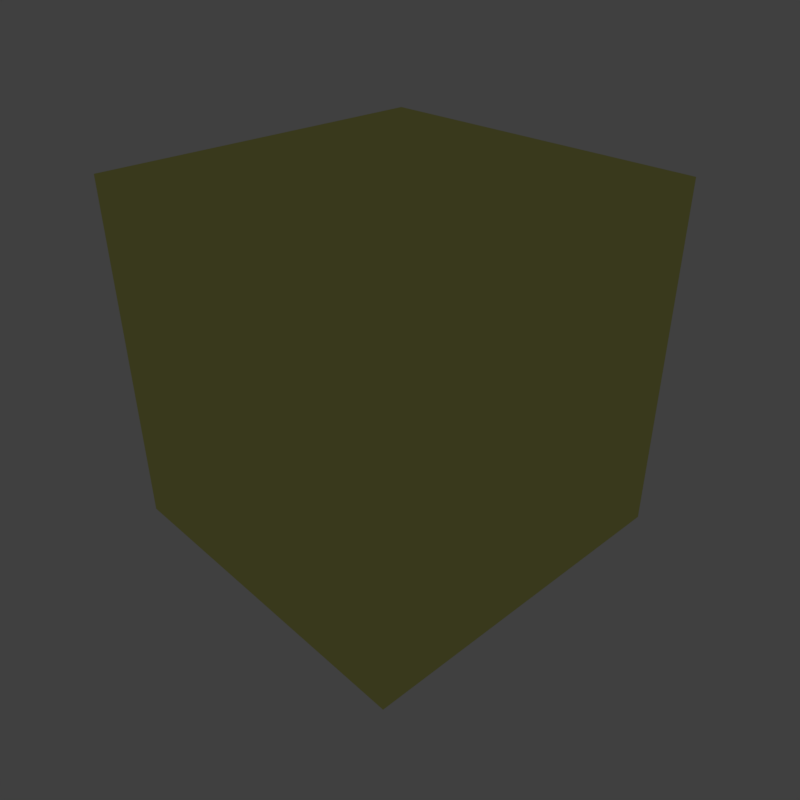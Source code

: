 # Source: wall-bare-metal-with-status-light-no-danger-line-no-ceiling-line.blend  (saved by Blender 2.79.0; exported with 4.5.12 LTS)
import bpy
from mathutils import Matrix  # noqa: F401  (used for matrix-valued properties, if any)

bpy.ops.wm.read_factory_settings(use_empty=True)
scene = bpy.context.scene
scene.name = 'DTL_DEC_9123801_WallBareMetalWithStatusLightNoDangerLineNoCeili'

# ---- collections
col_collection_1 = bpy.data.collections.new('Collection 1'); scene.collection.children.link(col_collection_1)
col_collection_3 = bpy.data.collections.new('Collection 3'); scene.collection.children.link(col_collection_3)
col_collection_3.hide_render = True
col_collection_3.hide_viewport = True
col_collection_6 = bpy.data.collections.new('Collection 6'); scene.collection.children.link(col_collection_6)
col_collection_6.hide_render = True
col_collection_6.hide_viewport = True
col_collection_7 = bpy.data.collections.new('Collection 7'); scene.collection.children.link(col_collection_7)
col_collection_7.hide_render = True
col_collection_7.hide_viewport = True
col_collection_8 = bpy.data.collections.new('Collection 8'); scene.collection.children.link(col_collection_8)
col_collection_8.hide_render = True
col_collection_8.hide_viewport = True
col_collection_11 = bpy.data.collections.new('Collection 11'); scene.collection.children.link(col_collection_11)
col_collection_11.hide_render = True
col_collection_11.hide_viewport = True
col_collection_12 = bpy.data.collections.new('Collection 12'); scene.collection.children.link(col_collection_12)
col_collection_12.hide_render = True
col_collection_12.hide_viewport = True
col_collection_13 = bpy.data.collections.new('Collection 13'); scene.collection.children.link(col_collection_13)
col_collection_13.hide_render = True
col_collection_13.hide_viewport = True

# ---- images (referenced by path relative to the original .blend; pixels are not part of the script)
import os
ASSET_DIR = os.environ.get("B2B_ASSET_DIR", "")  # directory of the original .blend (textures are referenced by path, not embedded)
HERE = os.path.dirname(os.path.abspath(__file__))  # packed textures are extracted next to this script under _unpacked/

def load_image(name, relpath, width, height, colorspace="sRGB"):
    """Load a texture the original file referenced (path relative to the .blend, or extracted next to this script)."""
    p = next((c for c in (os.path.join(HERE, relpath), os.path.join(ASSET_DIR, relpath)) if relpath and os.path.exists(c)), "")
    if p:
        img = bpy.data.images.load(p, check_existing=True)
        img.name = name
    else:  # same state as the original file: an image datablock whose file is absent (Cycles renders it pink)
        img = bpy.data.images.new(name, width, height)
        img.source = "FILE"
        img.filepath = "//" + (relpath or name)
    img.colorspace_settings.name = colorspace
    return img
img_dtl_dec_9123801_baremetal_colormetaltexture_dds = load_image('DTL_DEC_9123801_BareMetal_ColorMetalTexture.dds', 'Textures/DTL_DEC_9123801_BareMetal_ColorMetalTexture.dds', 1024, 1024, 'sRGB')
img_dtl_dec_9123801_verticalheavyscratches_00_dds = load_image('DTL_DEC_9123801_VerticalHeavyScratches_00.dds', 'Textures/DTL_DEC_9123801_VerticalHeavyScratches_00.dds', 1024, 1024, 'Non-Color')
img_dtl_dec_9123801_dark_dds = load_image('DTL_DEC_9123801_Dark.dds', 'Textures/DTL_DEC_9123801_Dark.dds', 1024, 1024, 'sRGB')
img_dtl_dec_9123801_danger_dds = load_image('DTL_DEC_9123801_Danger.dds', 'Textures/DTL_DEC_9123801_Danger.dds', 1024, 1024, 'sRGB')
img_dtl_dec_9123801_baremetal_floortexture_normalmap_dds = load_image('DTL_DEC_9123801_BareMetal_FloorTexture_NormalMap.dds', 'Textures/DTL_DEC_9123801_BareMetal_FloorTexture_NormalMap.dds', 1024, 1024, 'Non-Color')
img_dtl_dec_9123801_baremetal_floortexture_bluetint_dds = load_image('DTL_DEC_9123801_BareMetal_FloorTexture_BlueTint.dds', 'Textures/DTL_DEC_9123801_BareMetal_FloorTexture_BlueTint.dds', 1024, 1024, 'sRGB')
img_dtl_dec_9123801_baremetal_ceilingtexture_normalmap_dds = load_image('DTL_DEC_9123801_BareMetal_CeilingTexture_NormalMap.dds', 'Textures/DTL_DEC_9123801_BareMetal_CeilingTexture_NormalMap.dds', 1024, 1024, 'Non-Color')
img_dtl_dec_9123801_baremetal_lighttexture_dds = load_image('DTL_DEC_9123801_BareMetal_LightTexture.dds', 'Textures/DTL_DEC_9123801_BareMetal_LightTexture.dds', 1024, 1024, 'sRGB')
img_dtl_dec_9123801_alpha_0pct_dds = load_image('DTL_DEC_9123801_alpha_0pct.dds', 'Textures/DTL_DEC_9123801_alpha_0pct.dds', 1024, 1024, 'sRGB')
img_dummy = load_image('Dummy', '', 8, 8, 'sRGB')
img_dtl_dec_9123801_orange_alpha_100pct_dds = load_image('DTL_DEC_9123801_orange_alpha_100pct.dds', 'Textures/DTL_DEC_9123801_orange_alpha_100pct.dds', 1024, 1024, 'Non-Color')
img_dtl_dec_9123801_emissive_cm_dds = load_image('DTL_DEC_9123801_emissive_cm.dds', 'Textures/DTL_DEC_9123801_emissive_cm.dds', 1024, 1024, 'sRGB')
img_dtl_dec_9123801_emissive_ng_dds = load_image('DTL_DEC_9123801_emissive_ng.dds', 'Textures/DTL_DEC_9123801_emissive_ng.dds', 1024, 1024, 'Non-Color')
img_test_texture_dds = load_image('test-texture.dds', 'Textures/DTL_DEC_9123801_.dds', 1024, 1024, 'sRGB')

# ---- materials (node trees are filled in below, after node groups)
mat_metal_wall_2 = bpy.data.materials.new('Metal Wall 2')
mat_metal_wall_2.alpha_threshold = 0.0
mat_metal_wall_2.roughness = 0.5
mat_dark = bpy.data.materials.new('Dark')
mat_dark.alpha_threshold = 0.0
mat_dark.roughness = 0.5
mat_danger = bpy.data.materials.new('Danger')
mat_danger.alpha_threshold = 0.0
mat_danger.roughness = 0.5
mat_floor = bpy.data.materials.new('Floor')
mat_floor.alpha_threshold = 0.0
mat_floor.roughness = 0.5
mat_ceiling = bpy.data.materials.new('Ceiling')
mat_ceiling.alpha_threshold = 0.0
mat_ceiling.roughness = 0.5
mat_white_wall_light = bpy.data.materials.new('White Wall Light')
mat_white_wall_light.alpha_threshold = 0.0
mat_white_wall_light.roughness = 0.5
mat_emissive = bpy.data.materials.new('Emissive')
mat_emissive.alpha_threshold = 0.0
mat_emissive.roughness = 0.5
mat_mountpoint = bpy.data.materials.new('MountPoint')
mat_mountpoint.alpha_threshold = 0.0
mat_mountpoint.diffuse_color = (0.317, 1.0, 0.032, 1.0)
mat_mountpoint.roughness = 0.5
mat_defaultmaterial = bpy.data.materials.new('DefaultMaterial')
mat_defaultmaterial.alpha_threshold = 0.0
mat_defaultmaterial.roughness = 0.5

# ---- node groups
ng_spaceengineers_dx11_shader_2 = bpy.data.node_groups.new('SpaceEngineers_DX11_Shader_2', 'ShaderNodeTree')
_s = ng_spaceengineers_dx11_shader_2.interface.new_socket(name='Surface', in_out='OUTPUT', socket_type='NodeSocketShader')
_s = ng_spaceengineers_dx11_shader_2.interface.new_socket(name='Base Color Map', in_out='INPUT', socket_type='NodeSocketColor')
_s.default_value = (0.8, 0.8, 0.8, 1.0)
_s = ng_spaceengineers_dx11_shader_2.interface.new_socket(name='Metalness Map', in_out='INPUT', socket_type='NodeSocketFloat')
_s.min_value = 0.0
_s.max_value = 1.0
_s = ng_spaceengineers_dx11_shader_2.interface.new_socket(name='Normal Map', in_out='INPUT', socket_type='NodeSocketColor')
_s.default_value = (0.5, 0.5, 1.0, 1.0)
_s = ng_spaceengineers_dx11_shader_2.interface.new_socket(name='Normal Map Strength', in_out='INPUT', socket_type='NodeSocketFloat')
_s.default_value = 1.5
_s.min_value = 0.0
_s.max_value = 10.0
_s = ng_spaceengineers_dx11_shader_2.interface.new_socket(name='Glossiness Map', in_out='INPUT', socket_type='NodeSocketFloat')
_s.min_value = 0.0
_s.max_value = 1.0
_s = ng_spaceengineers_dx11_shader_2.interface.new_socket(name='IOR', in_out='INPUT', socket_type='NodeSocketFloat')
_s.default_value = 1.45
_s.min_value = 0.0
_s.max_value = 1000.0
_s = ng_spaceengineers_dx11_shader_2.interface.new_socket(name='Ambient Occlusion Map', in_out='INPUT', socket_type='NodeSocketFloat')
_s.default_value = 1.0
_s.min_value = 0.0
_s.max_value = 1.0
_s = ng_spaceengineers_dx11_shader_2.interface.new_socket(name='Ambient Occlusion Power', in_out='INPUT', socket_type='NodeSocketFloat')
_s.default_value = 1.0
_s.min_value = 0.0
_s.max_value = 1.0
_s = ng_spaceengineers_dx11_shader_2.interface.new_socket(name='Emissivity Map', in_out='INPUT', socket_type='NodeSocketFloat')
_s.min_value = 0.0
_s.max_value = 1.0
_s = ng_spaceengineers_dx11_shader_2.interface.new_socket(name='Emissive Strength', in_out='INPUT', socket_type='NodeSocketFloat')
_s.default_value = 1.0
_s.min_value = 0.0
_s.max_value = 100.0
_s = ng_spaceengineers_dx11_shader_2.interface.new_socket(name='Emissive Color Override', in_out='INPUT', socket_type='NodeSocketFloat')
_s.min_value = 0.0
_s.max_value = 1.0
_s = ng_spaceengineers_dx11_shader_2.interface.new_socket(name='Emissive Color', in_out='INPUT', socket_type='NodeSocketColor')
_s.default_value = (0.0, 1.0, 0.0, 1.0)
_s = ng_spaceengineers_dx11_shader_2.interface.new_socket(name='Coloring Mask', in_out='INPUT', socket_type='NodeSocketFloat')
_s.min_value = 0.0
_s.max_value = 1.0
_s = ng_spaceengineers_dx11_shader_2.interface.new_socket(name='Recolor', in_out='INPUT', socket_type='NodeSocketColor')
_s.default_value = (0.8, 0.8, 0.8, 1.0)
_N = ng_spaceengineers_dx11_shader_2.nodes; _L = ng_spaceengineers_dx11_shader_2.links
n0 = _N.new('NodeFrame'); n0.name = 'F.AO'; n0.location = (-777, 439)
n0.label = 'Ambient Occlusion'
n0.width = 558
n1 = _N.new('NodeGroupInput'); n1.name = 'Input.PBR'; n1.location = (-898, -215)
n1.width = 195
n2 = _N.new('ShaderNodeInvert'); n2.name = 'RoughnessInvert'; n2.location = (-488, -178)
n2.hide = True
n3 = _N.new('NodeFrame'); n3.name = 'F.Recolor'; n3.location = (-975, -404)
n3.label = 'Recoloring'
n3.width = 1011
n4 = _N.new('NodeGroupInput'); n4.name = 'Input.Recolor'; n4.location = (-673, -11)
n4.width = 195
n5 = _N.new('NodeReroute'); n5.name = 'RR.Recolor'; n5.location = (-416, -35)
n5.width = 100
n5.socket_idname = 'NodeSocketFloatUnsigned'
n6 = _N.new('ShaderNodeSeparateColor'); n6.name = 'Recolor.Separate'; n6.location = (-219, -77)
n6.hide = True
n7 = _N.new('NodeReroute'); n7.name = 'RR.BaseColor'; n7.location = (-400, -45)
n7.width = 100
n8 = _N.new('ShaderNodeRGBCurve'); n8.name = 'Recolor.Contrast'; n8.location = (-324, -130)
n8.width = 211
_c = n8.mapping.curves[3]
while len(_c.points) > 2: _c.points.remove(_c.points[-1])
_c.points[0].location = (0.0, 0.0); _c.points[0].handle_type = 'AUTO'
_c.points[1].location = (0.13, 0.38); _c.points[1].handle_type = 'AUTO'
_p = _c.points.new(1.0, 1.0); _p.handle_type = 'AUTO'
n8.mapping.update()
n9 = _N.new('ShaderNodeMath'); n9.name = 'Recolor.Darken'; n9.location = (-77, -109)
n9.hide = True
n9.operation = 'MULTIPLY'
n9.use_clamp = True
n10 = _N.new('ShaderNodeCombineColor'); n10.name = 'Recolor.Combine'; n10.location = (50, -77)
n10.hide = True
n11 = _N.new('ShaderNodeMix'); n11.name = 'RecolorMixColor'; n11.location = (190, -37)
n11.hide = True
n11.data_type = 'RGBA'
n11.clamp_result = True
n12 = _N.new('NodeGroupInput'); n12.name = 'Input.AO'; n12.location = (-157, -67)
n12.width = 188
n13 = _N.new('ShaderNodeMath'); n13.name = 'AOPower'; n13.location = (80, -102)
n13.hide = True
n13.operation = 'POWER'
n13.use_clamp = True
n14 = _N.new('ShaderNodeMix'); n14.name = 'AOMult'; n14.location = (254, -103)
n14.hide = True
n14.data_type = 'RGBA'
n14.blend_type = 'MULTIPLY'
n14.inputs[0].default_value = 1.0
n15 = _N.new('NodeReroute'); n15.name = 'RR.Roughness'; n15.location = (-344, -188)
n15.label = 'Roughness'
n15.width = 100
n16 = _N.new('NodeGroupInput'); n16.name = 'Input.Normal'; n16.location = (-1193, 95)
n16.width = 188
n17 = _N.new('ShaderNodeNormalMap'); n17.name = 'NormalMap'; n17.location = (-914, 195)
n18 = _N.new('NodeReroute'); n18.name = 'RR.NormalA'; n18.location = (-677, 159)
n18.width = 100
n18.socket_idname = 'NodeSocketVector'
n19 = _N.new('NodeReroute'); n19.name = 'RR.NormalB'; n19.location = (-204, 158)
n19.width = 100
n19.socket_idname = 'NodeSocketVector'
n20 = _N.new('NodeFrame'); n20.name = 'F.Dielectric'; n20.location = (174, 160)
n20.label = 'Dielectric'
n20.width = 516
n21 = _N.new('ShaderNodeBsdfDiffuse'); n21.name = 'DielectricDiffuseBSDF'; n21.location = (-200, 100)
n22 = _N.new('NodeFrame'); n22.name = 'F.Emission'; n22.location = (285, -860)
n22.label = 'Emission'
n22.width = 695
n23 = _N.new('NodeGroupInput'); n23.name = 'Input.Emission'; n23.location = (-350, 76)
n23.width = 195
n24 = _N.new('NodeReroute'); n24.name = 'RR.EmissiveColor'; n24.location = (-369, -93)
n24.width = 100
n25 = _N.new('ShaderNodeMix'); n25.name = 'EmissionMixColor'; n25.location = (-71, 34)
n25.data_type = 'RGBA'
n25.clamp_result = True
n26 = _N.new('ShaderNodeEmission'); n26.name = 'Emissions'; n26.location = (118, 53)
n27 = _N.new('NodeReroute'); n27.name = 'RR.Metalness'; n27.location = (-102, -251)
n27.label = 'Metalness'
n27.width = 100
n27.socket_idname = 'NodeSocketFloatUnsigned'
n28 = _N.new('NodeFrame'); n28.name = 'F.Metallic'; n28.location = (177, -417)
n28.label = 'Metallic'
n28.width = 536
n29 = _N.new('ShaderNodeFresnel'); n29.name = 'Fresnel'; n29.location = (-561, 70)
n30 = _N.new('ShaderNodeMix'); n30.name = 'MetallicMixColor'; n30.location = (-193, 92)
n30.data_type = 'RGBA'
n30.inputs[7].default_value = (1.0, 1.0, 1.0, 1.0)
n31 = _N.new('ShaderNodeBsdfAnisotropic'); n31.name = 'MetallicGlossyBSDF'; n31.location = (-200, -100)
n31.distribution = 'ASHIKHMIN_SHIRLEY'
n32 = _N.new('ShaderNodeMixShader'); n32.name = 'MetallicMixShader'; n32.location = (136, 2)
n33 = _N.new('ShaderNodeBsdfAnisotropic'); n33.name = 'DieletricGlossBSDF'; n33.location = (-200, -200)
n33.distribution = 'ASHIKHMIN_SHIRLEY'
n34 = _N.new('ShaderNodeMixShader'); n34.name = 'DieletricMixShader'; n34.location = (116, -46)
n35 = _N.new('NodeReroute'); n35.name = 'RR.Emissivity.Map'; n35.location = (100, 89)
n35.width = 100
n35.socket_idname = 'NodeSocketFloatUnsigned'
n36 = _N.new('ShaderNodeMixShader'); n36.name = 'ComponentsMixShader'; n36.location = (649, -194)
n37 = _N.new('ShaderNodeMixShader'); n37.name = 'EmmissionMixShader'; n37.location = (878, -498)
n38 = _N.new('NodeGroupOutput'); n38.name = 'Output'; n38.location = (1163, -503)
n39 = _N.new('ShaderNodeMath'); n39.name = 'Math'; n39.location = (0, 0)
n39.operation = 'POWER'
n40 = _N.new('ShaderNodeMath'); n40.name = 'Math.001'; n40.location = (0, 0)
n40.operation = 'POWER'
n4.parent = n3
n5.parent = n3
n6.parent = n3
n7.parent = n3
n8.parent = n3
n9.parent = n3
n10.parent = n3
n11.parent = n3
n12.parent = n0
n13.parent = n0
n14.parent = n0
n21.parent = n20
n23.parent = n22
n24.parent = n22
n25.parent = n22
n26.parent = n22
n30.parent = n28
n31.parent = n28
n32.parent = n28
n33.parent = n20
n34.parent = n20
n35.parent = n22
_L.new(n1.outputs[4], n2.inputs[1])
_L.new(n4.outputs[12], n5.inputs[0])
_L.new(n4.outputs[13], n6.inputs[0])
_L.new(n4.outputs[0], n7.inputs[0])
_L.new(n7.outputs[0], n8.inputs[1])
_L.new(n6.outputs[2], n9.inputs[0])
_L.new(n8.outputs[0], n9.inputs[1])
_L.new(n6.outputs[0], n10.inputs[0])
_L.new(n6.outputs[1], n10.inputs[1])
_L.new(n9.outputs[0], n10.inputs[2])
_L.new(n5.outputs[0], n11.inputs[0])
_L.new(n7.outputs[0], n11.inputs[6])
_L.new(n10.outputs[0], n11.inputs[7])
_L.new(n12.outputs[6], n13.inputs[0])
_L.new(n12.outputs[7], n13.inputs[1])
_L.new(n11.outputs[2], n14.inputs[6])
_L.new(n13.outputs[0], n14.inputs[7])
_L.new(n2.outputs[0], n15.inputs[0])
_L.new(n16.outputs[3], n17.inputs[0])
_L.new(n16.outputs[2], n17.inputs[1])
_L.new(n17.outputs[0], n18.inputs[0])
_L.new(n18.outputs[0], n19.inputs[0])
_L.new(n14.outputs[2], n21.inputs[0])
_L.new(n15.outputs[0], n21.inputs[1])
_L.new(n19.outputs[0], n21.inputs[2])
_L.new(n11.outputs[2], n24.inputs[0])
_L.new(n23.outputs[10], n25.inputs[0])
_L.new(n24.outputs[0], n25.inputs[6])
_L.new(n23.outputs[11], n25.inputs[7])
_L.new(n25.outputs[2], n26.inputs[0])
_L.new(n23.outputs[9], n26.inputs[1])
_L.new(n1.outputs[1], n27.inputs[0])
_L.new(n16.outputs[5], n29.inputs[0])
_L.new(n18.outputs[0], n29.inputs[1])
_L.new(n29.outputs[0], n30.inputs[0])
_L.new(n27.outputs[0], n30.inputs[6])
_L.new(n11.outputs[2], n31.inputs[0])
_L.new(n19.outputs[0], n31.inputs[4])
_L.new(n30.outputs[2], n32.inputs[0])
_L.new(n21.outputs[0], n32.inputs[1])
_L.new(n31.outputs[0], n32.inputs[2])
_L.new(n19.outputs[0], n33.inputs[4])
_L.new(n29.outputs[0], n34.inputs[0])
_L.new(n21.outputs[0], n34.inputs[1])
_L.new(n33.outputs[0], n34.inputs[2])
_L.new(n23.outputs[8], n35.inputs[0])
_L.new(n27.outputs[0], n36.inputs[0])
_L.new(n34.outputs[0], n36.inputs[1])
_L.new(n32.outputs[0], n36.inputs[2])
_L.new(n35.outputs[0], n37.inputs[0])
_L.new(n36.outputs[0], n37.inputs[1])
_L.new(n26.outputs[0], n37.inputs[2])
_L.new(n37.outputs[0], n38.inputs[0])
_L.new(n15.outputs[0], n39.inputs[0])
_L.new(n39.outputs[0], n33.inputs[1])
_L.new(n15.outputs[0], n40.inputs[0])
_L.new(n40.outputs[0], n31.inputs[1])
n38.is_active_output = True
ng_spaceengineers_dx9_shader = bpy.data.node_groups.new('SpaceEngineers_DX9_Shader', 'ShaderNodeTree')
_s = ng_spaceengineers_dx9_shader.interface.new_socket(name='Surface', in_out='OUTPUT', socket_type='NodeSocketShader')
_s = ng_spaceengineers_dx9_shader.interface.new_socket(name='Diffuse', in_out='INPUT', socket_type='NodeSocketColor')
_s.default_value = (0.8, 0.8, 0.8, 1.0)
_s = ng_spaceengineers_dx9_shader.interface.new_socket(name='Emissive', in_out='INPUT', socket_type='NodeSocketFloat')
_s.default_value = 1.0
_s.min_value = 0.0
_s.max_value = 1.0
_s = ng_spaceengineers_dx9_shader.interface.new_socket(name='Normal Map', in_out='INPUT', socket_type='NodeSocketColor')
_s.default_value = (0.5, 0.5, 1.0, 1.0)
_s = ng_spaceengineers_dx9_shader.interface.new_socket(name='Specularity', in_out='INPUT', socket_type='NodeSocketFloat')
_s.min_value = 0.0
_s.max_value = 1.0
_s = ng_spaceengineers_dx9_shader.interface.new_socket(name='Uniform Color', in_out='INPUT', socket_type='NodeSocketColor')
_s.default_value = (1.0, 1.0, 1.0, 1.0)
_s = ng_spaceengineers_dx9_shader.interface.new_socket(name='Specular Intensity', in_out='INPUT', socket_type='NodeSocketFloat')
_s.min_value = 0.0
_s.max_value = 1000.0
_s = ng_spaceengineers_dx9_shader.interface.new_socket(name='Specular Power', in_out='INPUT', socket_type='NodeSocketFloat')
_s.min_value = 0.0
_s.max_value = 1000.0
_N = ng_spaceengineers_dx9_shader.nodes; _L = ng_spaceengineers_dx9_shader.links
n0 = _N.new('NodeGroupInput'); n0.name = 'Group Input'; n0.location = (-400, 0)
n1 = _N.new('NodeGroupOutput'); n1.name = 'Group Output'; n1.location = (200, 0)
n2 = _N.new('ShaderNodeNormalMap'); n2.name = 'NormalMap'; n2.location = (-200, -200)
n3 = _N.new('ShaderNodeBsdfDiffuse'); n3.name = 'DiffuseColor'; n3.location = (-200, 0)
n3.label = 'Diffuse Color'
_L.new(n0.outputs[2], n2.inputs[1])
_L.new(n0.outputs[0], n3.inputs[0])
_L.new(n2.outputs[0], n3.inputs[2])
_L.new(n3.outputs[0], n1.inputs[0])
n1.is_active_output = True

# ---- material node trees
mat_metal_wall_2.use_nodes = True; mat_metal_wall_2.node_tree.nodes.clear()
_N = mat_metal_wall_2.node_tree.nodes; _L = mat_metal_wall_2.node_tree.links
n0 = _N.new('NodeFrame'); n0.name = 'DX11Frame'; n0.location = (-230, 635)
n0.label = 'DirectX 11 Textures'
n0.width = 717
n0.label_size = 25
n1 = _N.new('NodeFrame'); n1.name = 'DX9Frame'; n1.location = (-230, -20)
n1.label = 'DirectX 9 Textures'
n1.width = 717
n1.label_size = 25
n2 = _N.new('ShaderNodeOutputMaterial'); n2.name = 'Material Output'; n2.location = (800, 150)
n3 = _N.new('ShaderNodeTexImage'); n3.name = 'ColorMetal2Texture'; n3.location = (30, -85)
n3.label = 'ColorMetal2Texture'
n3.width = 140
n3.hide = True
n3.image = img_dtl_dec_9123801_baremetal_colormetaltexture_dds
n4 = _N.new('ShaderNodeTexImage'); n4.name = 'NormalGloss2Texture'; n4.location = (30, -185)
n4.label = 'NormalGloss2Texture'
n4.width = 140
n4.hide = True
n4.image = img_dtl_dec_9123801_verticalheavyscratches_00_dds
n5 = _N.new('ShaderNodeTexImage'); n5.name = 'AddMapsTexture'; n5.location = (30, -235)
n5.label = 'AddMapsTexture'
n5.width = 140
n5.hide = True
n6 = _N.new('ShaderNodeTexImage'); n6.name = 'AddMaps2Texture'; n6.location = (30, -285)
n6.label = 'AddMaps2Texture'
n6.width = 140
n6.hide = True
n7 = _N.new('ShaderNodeTexImage'); n7.name = 'AlphamaskTexture'; n7.location = (30, -335)
n7.label = 'AlphamaskTexture'
n7.width = 140
n7.hide = True
n8 = _N.new('ShaderNodeSeparateColor'); n8.name = 'SplitAddMaps'; n8.location = (230, -235)
n8.label = 'Split AddMaps'
n8.hide = True
n9 = _N.new('ShaderNodeGroup'); n9.name = 'DX11Shader'; n9.location = (480, -35)
n9.width = 207
n9.node_tree = ng_spaceengineers_dx11_shader_2
n9.inputs[3].default_value = 1.5
n9.inputs[5].default_value = 1.45
n9.inputs[7].default_value = 1.0
n9.inputs[9].default_value = 1.0
n9.inputs[10].default_value = 0.0
n9.inputs[11].default_value = (0.0, 1.0, 0.0, 1.0)
n9.inputs[13].default_value = (0.8, 0.8, 0.8, 1.0)
n10 = _N.new('ShaderNodeTexImage'); n10.name = 'DiffuseTexture'; n10.location = (30, -80)
n10.label = 'DiffuseTexture'
n10.width = 140
n10.hide = True
n11 = _N.new('ShaderNodeTexImage'); n11.name = 'Diffuse2Texture'; n11.location = (30, -130)
n11.label = 'Diffuse2Texture'
n11.width = 140
n11.hide = True
n12 = _N.new('ShaderNodeTexImage'); n12.name = 'NormalTexture'; n12.location = (30, -180)
n12.label = 'NormalTexture'
n12.width = 140
n12.hide = True
n13 = _N.new('ShaderNodeTexImage'); n13.name = 'Normal2Texture'; n13.location = (30, -230)
n13.label = 'Normal2Texture'
n13.width = 140
n13.hide = True
n14 = _N.new('ShaderNodeRGB'); n14.name = 'DiffuseColor'; n14.location = (30, -280)
n14.label = 'Diffuse Color'
n14.outputs[0].default_value = (1.0, 1.0, 1.0, 1.0)
n15 = _N.new('ShaderNodeValue'); n15.name = 'SpecularIntensity'; n15.location = (230, -280)
n15.label = 'Specular Intensity'
n15.outputs[0].default_value = 0.0
n16 = _N.new('ShaderNodeValue'); n16.name = 'SpecularPower'; n16.location = (230, -380)
n16.label = 'Specular Power'
n16.outputs[0].default_value = 0.0
n17 = _N.new('ShaderNodeGroup'); n17.name = 'DX9Shader'; n17.location = (480, -30)
n17.width = 207
n17.node_tree = ng_spaceengineers_dx9_shader
n18 = _N.new('ShaderNodeMixShader'); n18.name = 'ShaderToggle'; n18.location = (600, 150)
n18.label = 'Shader Toggle'
n18.inputs[0].default_value = 0.0
n19 = _N.new('ShaderNodeTexImage'); n19.name = 'ColorMetalTexture'; n19.location = (30, -35)
n19.label = 'ColorMetalTexture'
n19.width = 140
n19.hide = True
n19.image = img_dtl_dec_9123801_baremetal_colormetaltexture_dds
n20 = _N.new('ShaderNodeTexImage'); n20.name = 'NormalGlossTexture'; n20.location = (30, -135)
n20.label = 'NormalGlossTexture'
n20.width = 140
n20.hide = True
n20.image = img_dtl_dec_9123801_verticalheavyscratches_00_dds
n3.parent = n0
n4.parent = n0
n5.parent = n0
n6.parent = n0
n7.parent = n0
n8.parent = n0
n9.parent = n0
n10.parent = n1
n11.parent = n1
n12.parent = n1
n13.parent = n1
n14.parent = n1
n15.parent = n1
n16.parent = n1
n17.parent = n1
n19.parent = n0
n20.parent = n0
_L.new(n5.outputs[0], n8.inputs[0])
_L.new(n19.outputs[0], n9.inputs[0])
_L.new(n3.outputs[1], n9.inputs[1])
_L.new(n20.outputs[0], n9.inputs[2])
_L.new(n4.outputs[1], n9.inputs[4])
_L.new(n8.outputs[0], n9.inputs[6])
_L.new(n8.outputs[1], n9.inputs[8])
_L.new(n6.outputs[1], n9.inputs[12])
_L.new(n10.outputs[0], n17.inputs[0])
_L.new(n11.outputs[1], n17.inputs[1])
_L.new(n12.outputs[0], n17.inputs[2])
_L.new(n13.outputs[1], n17.inputs[3])
_L.new(n14.outputs[0], n17.inputs[4])
_L.new(n15.outputs[0], n17.inputs[5])
_L.new(n16.outputs[0], n17.inputs[6])
_L.new(n9.outputs[0], n18.inputs[1])
_L.new(n17.outputs[0], n18.inputs[2])
_L.new(n18.outputs[0], n2.inputs[0])
n2.is_active_output = True
mat_dark.use_nodes = True; mat_dark.node_tree.nodes.clear()
_N = mat_dark.node_tree.nodes; _L = mat_dark.node_tree.links
n0 = _N.new('NodeFrame'); n0.name = 'DX9Frame'; n0.location = (-230, -20)
n0.label = 'DirectX 9 Textures'
n0.width = 717
n0.label_size = 25
n1 = _N.new('NodeFrame'); n1.name = 'DX11Frame'; n1.location = (-230, 635)
n1.label = 'DirectX 11 Textures'
n1.width = 717
n1.label_size = 25
n2 = _N.new('ShaderNodeOutputMaterial'); n2.name = 'Material Output'; n2.location = (800, 150)
n3 = _N.new('ShaderNodeTexImage'); n3.name = 'NormalTexture'; n3.location = (30, -180)
n3.label = 'NormalTexture'
n3.width = 140
n3.hide = True
n4 = _N.new('ShaderNodeTexImage'); n4.name = 'Normal2Texture'; n4.location = (30, -230)
n4.label = 'Normal2Texture'
n4.width = 140
n4.hide = True
n5 = _N.new('ShaderNodeRGB'); n5.name = 'DiffuseColor'; n5.location = (30, -280)
n5.label = 'Diffuse Color'
n5.outputs[0].default_value = (0.0, 0.0, 0.0, 1.0)
n6 = _N.new('ShaderNodeValue'); n6.name = 'SpecularIntensity'; n6.location = (230, -280)
n6.label = 'Specular Intensity'
n6.outputs[0].default_value = 0.0
n7 = _N.new('ShaderNodeValue'); n7.name = 'SpecularPower'; n7.location = (230, -380)
n7.label = 'Specular Power'
n7.outputs[0].default_value = 0.0
n8 = _N.new('ShaderNodeMixShader'); n8.name = 'ShaderToggle'; n8.location = (600, 150)
n8.label = 'Shader Toggle'
n8.inputs[0].default_value = 0.0
n9 = _N.new('ShaderNodeTexImage'); n9.name = 'NormalGloss2Texture'; n9.location = (30, -185)
n9.label = 'NormalGloss2Texture'
n9.width = 140
n9.hide = True
n9.image = img_dtl_dec_9123801_verticalheavyscratches_00_dds
n10 = _N.new('ShaderNodeTexImage'); n10.name = 'AddMaps2Texture'; n10.location = (30, -285)
n10.label = 'AddMaps2Texture'
n10.width = 140
n10.hide = True
n10.image = img_dtl_dec_9123801_verticalheavyscratches_00_dds
n11 = _N.new('ShaderNodeTexImage'); n11.name = 'AlphamaskTexture'; n11.location = (30, -335)
n11.label = 'AlphamaskTexture'
n11.width = 140
n11.hide = True
n12 = _N.new('ShaderNodeSeparateColor'); n12.name = 'SplitAddMaps'; n12.location = (230, -235)
n12.label = 'Split AddMaps'
n12.hide = True
n13 = _N.new('ShaderNodeTexImage'); n13.name = 'NormalGlossTexture'; n13.location = (30, -135)
n13.label = 'NormalGlossTexture'
n13.width = 140
n13.hide = True
n13.image = img_dtl_dec_9123801_verticalheavyscratches_00_dds
n14 = _N.new('ShaderNodeTexImage'); n14.name = 'AddMapsTexture'; n14.location = (30, -235)
n14.label = 'AddMapsTexture'
n14.width = 140
n14.hide = True
n14.image = img_dtl_dec_9123801_verticalheavyscratches_00_dds
n15 = _N.new('ShaderNodeGroup'); n15.name = 'DX11Shader'; n15.location = (480, -35)
n15.width = 207
n15.node_tree = ng_spaceengineers_dx11_shader_2
n15.inputs[3].default_value = 1.5
n15.inputs[5].default_value = 1.45
n15.inputs[7].default_value = 1.0
n15.inputs[9].default_value = 1.0
n15.inputs[10].default_value = 0.0
n15.inputs[11].default_value = (0.0, 1.0, 0.0, 1.0)
n15.inputs[13].default_value = (0.8, 0.8, 0.8, 1.0)
n16 = _N.new('ShaderNodeGroup'); n16.name = 'DX9Shader'; n16.location = (480, -30)
n16.width = 207
n16.node_tree = ng_spaceengineers_dx9_shader
n17 = _N.new('ShaderNodeTexImage'); n17.name = 'ColorMetal2Texture'; n17.location = (30, -85)
n17.label = 'ColorMetal2Texture'
n17.width = 140
n17.hide = True
n17.image = img_dtl_dec_9123801_dark_dds
n18 = _N.new('ShaderNodeTexImage'); n18.name = 'ColorMetalTexture'; n18.location = (30, -35)
n18.label = 'ColorMetalTexture'
n18.width = 140
n18.hide = True
n18.image = img_dtl_dec_9123801_dark_dds
n19 = _N.new('ShaderNodeTexImage'); n19.name = 'DiffuseTexture'; n19.location = (30, -80)
n19.label = 'DiffuseTexture'
n19.width = 140
n19.hide = True
n19.image = img_dtl_dec_9123801_dark_dds
n20 = _N.new('ShaderNodeTexImage'); n20.name = 'Diffuse2Texture'; n20.location = (30, -130)
n20.label = 'Diffuse2Texture'
n20.width = 140
n20.hide = True
n20.image = img_dtl_dec_9123801_dark_dds
n3.parent = n0
n4.parent = n0
n5.parent = n0
n6.parent = n0
n7.parent = n0
n9.parent = n1
n10.parent = n1
n11.parent = n1
n12.parent = n1
n13.parent = n1
n14.parent = n1
n15.parent = n1
n16.parent = n0
n17.parent = n1
n18.parent = n1
n19.parent = n0
n20.parent = n0
_L.new(n14.outputs[0], n12.inputs[0])
_L.new(n18.outputs[0], n15.inputs[0])
_L.new(n17.outputs[1], n15.inputs[1])
_L.new(n13.outputs[0], n15.inputs[2])
_L.new(n9.outputs[1], n15.inputs[4])
_L.new(n12.outputs[0], n15.inputs[6])
_L.new(n12.outputs[1], n15.inputs[8])
_L.new(n10.outputs[1], n15.inputs[12])
_L.new(n19.outputs[0], n16.inputs[0])
_L.new(n20.outputs[1], n16.inputs[1])
_L.new(n3.outputs[0], n16.inputs[2])
_L.new(n4.outputs[1], n16.inputs[3])
_L.new(n5.outputs[0], n16.inputs[4])
_L.new(n6.outputs[0], n16.inputs[5])
_L.new(n7.outputs[0], n16.inputs[6])
_L.new(n15.outputs[0], n8.inputs[1])
_L.new(n16.outputs[0], n8.inputs[2])
_L.new(n8.outputs[0], n2.inputs[0])
n2.is_active_output = True
mat_danger.use_nodes = True; mat_danger.node_tree.nodes.clear()
_N = mat_danger.node_tree.nodes; _L = mat_danger.node_tree.links
n0 = _N.new('NodeFrame'); n0.name = 'DX9Frame'; n0.location = (-230, -20)
n0.label = 'DirectX 9 Textures'
n0.width = 717
n0.label_size = 25
n1 = _N.new('NodeFrame'); n1.name = 'DX11Frame'; n1.location = (-230, 635)
n1.label = 'DirectX 11 Textures'
n1.width = 717
n1.label_size = 25
n2 = _N.new('ShaderNodeOutputMaterial'); n2.name = 'Material Output'; n2.location = (800, 150)
n3 = _N.new('ShaderNodeTexImage'); n3.name = 'Diffuse2Texture'; n3.location = (30, -130)
n3.label = 'Diffuse2Texture'
n3.width = 140
n3.hide = True
n3.image = img_dtl_dec_9123801_danger_dds
n4 = _N.new('ShaderNodeTexImage'); n4.name = 'NormalTexture'; n4.location = (30, -180)
n4.label = 'NormalTexture'
n4.width = 140
n4.hide = True
n5 = _N.new('ShaderNodeTexImage'); n5.name = 'Normal2Texture'; n5.location = (30, -230)
n5.label = 'Normal2Texture'
n5.width = 140
n5.hide = True
n6 = _N.new('ShaderNodeRGB'); n6.name = 'DiffuseColor'; n6.location = (30, -280)
n6.label = 'Diffuse Color'
n6.outputs[0].default_value = (1.0, 1.0, 1.0, 1.0)
n7 = _N.new('ShaderNodeValue'); n7.name = 'SpecularIntensity'; n7.location = (230, -280)
n7.label = 'Specular Intensity'
n7.outputs[0].default_value = 0.0
n8 = _N.new('ShaderNodeValue'); n8.name = 'SpecularPower'; n8.location = (230, -380)
n8.label = 'Specular Power'
n8.outputs[0].default_value = 0.0
n9 = _N.new('ShaderNodeGroup'); n9.name = 'DX9Shader'; n9.location = (480, -30)
n9.width = 207
n9.node_tree = ng_spaceengineers_dx9_shader
n10 = _N.new('ShaderNodeMixShader'); n10.name = 'ShaderToggle'; n10.location = (600, 150)
n10.label = 'Shader Toggle'
n10.inputs[0].default_value = 0.0
n11 = _N.new('ShaderNodeTexImage'); n11.name = 'ColorMetal2Texture'; n11.location = (30, -85)
n11.label = 'ColorMetal2Texture'
n11.width = 140
n11.hide = True
n11.image = img_dtl_dec_9123801_danger_dds
n12 = _N.new('ShaderNodeTexImage'); n12.name = 'NormalGlossTexture'; n12.location = (30, -135)
n12.label = 'NormalGlossTexture'
n12.width = 140
n12.hide = True
n13 = _N.new('ShaderNodeTexImage'); n13.name = 'NormalGloss2Texture'; n13.location = (30, -185)
n13.label = 'NormalGloss2Texture'
n13.width = 140
n13.hide = True
n14 = _N.new('ShaderNodeTexImage'); n14.name = 'AddMapsTexture'; n14.location = (30, -235)
n14.label = 'AddMapsTexture'
n14.width = 140
n14.hide = True
n15 = _N.new('ShaderNodeTexImage'); n15.name = 'AddMaps2Texture'; n15.location = (30, -285)
n15.label = 'AddMaps2Texture'
n15.width = 140
n15.hide = True
n16 = _N.new('ShaderNodeTexImage'); n16.name = 'AlphamaskTexture'; n16.location = (30, -335)
n16.label = 'AlphamaskTexture'
n16.width = 140
n16.hide = True
n17 = _N.new('ShaderNodeSeparateColor'); n17.name = 'SplitAddMaps'; n17.location = (230, -235)
n17.label = 'Split AddMaps'
n17.hide = True
n18 = _N.new('ShaderNodeGroup'); n18.name = 'DX11Shader'; n18.location = (480, -35)
n18.width = 207
n18.node_tree = ng_spaceengineers_dx11_shader_2
n18.inputs[3].default_value = 1.5
n18.inputs[5].default_value = 1.45
n18.inputs[7].default_value = 1.0
n18.inputs[9].default_value = 1.0
n18.inputs[10].default_value = 0.0
n18.inputs[11].default_value = (0.0, 1.0, 0.0, 1.0)
n18.inputs[13].default_value = (0.8, 0.8, 0.8, 1.0)
n19 = _N.new('ShaderNodeTexImage'); n19.name = 'ColorMetalTexture'; n19.location = (30, -35)
n19.label = 'ColorMetalTexture'
n19.width = 140
n19.hide = True
n19.image = img_dtl_dec_9123801_danger_dds
n20 = _N.new('ShaderNodeTexImage'); n20.name = 'DiffuseTexture'; n20.location = (31, -80)
n20.label = 'DiffuseTexture'
n20.width = 139
n20.hide = True
n20.image = img_dtl_dec_9123801_danger_dds
n3.parent = n0
n4.parent = n0
n5.parent = n0
n6.parent = n0
n7.parent = n0
n8.parent = n0
n9.parent = n0
n11.parent = n1
n12.parent = n1
n13.parent = n1
n14.parent = n1
n15.parent = n1
n16.parent = n1
n17.parent = n1
n18.parent = n1
n19.parent = n1
n20.parent = n0
_L.new(n14.outputs[0], n17.inputs[0])
_L.new(n19.outputs[0], n18.inputs[0])
_L.new(n11.outputs[1], n18.inputs[1])
_L.new(n12.outputs[0], n18.inputs[2])
_L.new(n13.outputs[1], n18.inputs[4])
_L.new(n17.outputs[0], n18.inputs[6])
_L.new(n17.outputs[1], n18.inputs[8])
_L.new(n15.outputs[1], n18.inputs[12])
_L.new(n20.outputs[0], n9.inputs[0])
_L.new(n3.outputs[1], n9.inputs[1])
_L.new(n4.outputs[0], n9.inputs[2])
_L.new(n5.outputs[1], n9.inputs[3])
_L.new(n6.outputs[0], n9.inputs[4])
_L.new(n7.outputs[0], n9.inputs[5])
_L.new(n8.outputs[0], n9.inputs[6])
_L.new(n18.outputs[0], n10.inputs[1])
_L.new(n9.outputs[0], n10.inputs[2])
_L.new(n10.outputs[0], n2.inputs[0])
n2.is_active_output = True
mat_floor.use_nodes = True; mat_floor.node_tree.nodes.clear()
_N = mat_floor.node_tree.nodes; _L = mat_floor.node_tree.links
n0 = _N.new('NodeFrame'); n0.name = 'DX11Frame'; n0.location = (-230, 635)
n0.label = 'DirectX 11 Textures'
n0.width = 717
n0.label_size = 25
n1 = _N.new('NodeFrame'); n1.name = 'DX9Frame'; n1.location = (-230, -20)
n1.label = 'DirectX 9 Textures'
n1.width = 717
n1.label_size = 25
n2 = _N.new('ShaderNodeOutputMaterial'); n2.name = 'Material Output'; n2.location = (800, 150)
n3 = _N.new('ShaderNodeTexImage'); n3.name = 'NormalGloss2Texture'; n3.location = (30, -185)
n3.label = 'NormalGloss2Texture'
n3.width = 140
n3.hide = True
n3.image = img_dtl_dec_9123801_baremetal_floortexture_normalmap_dds
n4 = _N.new('ShaderNodeTexImage'); n4.name = 'AddMapsTexture'; n4.location = (30, -235)
n4.label = 'AddMapsTexture'
n4.width = 140
n4.hide = True
n5 = _N.new('ShaderNodeTexImage'); n5.name = 'AddMaps2Texture'; n5.location = (30, -285)
n5.label = 'AddMaps2Texture'
n5.width = 140
n5.hide = True
n6 = _N.new('ShaderNodeTexImage'); n6.name = 'AlphamaskTexture'; n6.location = (30, -335)
n6.label = 'AlphamaskTexture'
n6.width = 140
n6.hide = True
n7 = _N.new('ShaderNodeSeparateColor'); n7.name = 'SplitAddMaps'; n7.location = (230, -235)
n7.label = 'Split AddMaps'
n7.hide = True
n8 = _N.new('ShaderNodeGroup'); n8.name = 'DX11Shader'; n8.location = (480, -35)
n8.width = 207
n8.node_tree = ng_spaceengineers_dx11_shader_2
n8.inputs[3].default_value = 0.5
n8.inputs[5].default_value = 1.45
n8.inputs[7].default_value = 1.0
n8.inputs[9].default_value = 1.1
n8.inputs[10].default_value = 0.0
n8.inputs[11].default_value = (0.0, 1.0, 0.0, 1.0)
n8.inputs[13].default_value = (0.8, 0.8, 0.8, 1.0)
n9 = _N.new('ShaderNodeTexImage'); n9.name = 'DiffuseTexture'; n9.location = (30, -80)
n9.label = 'DiffuseTexture'
n9.width = 140
n9.hide = True
n10 = _N.new('ShaderNodeTexImage'); n10.name = 'Diffuse2Texture'; n10.location = (30, -130)
n10.label = 'Diffuse2Texture'
n10.width = 140
n10.hide = True
n11 = _N.new('ShaderNodeTexImage'); n11.name = 'NormalTexture'; n11.location = (30, -180)
n11.label = 'NormalTexture'
n11.width = 140
n11.hide = True
n12 = _N.new('ShaderNodeTexImage'); n12.name = 'Normal2Texture'; n12.location = (30, -230)
n12.label = 'Normal2Texture'
n12.width = 140
n12.hide = True
n13 = _N.new('ShaderNodeRGB'); n13.name = 'DiffuseColor'; n13.location = (30, -280)
n13.label = 'Diffuse Color'
n13.outputs[0].default_value = (1.0, 1.0, 1.0, 1.0)
n14 = _N.new('ShaderNodeValue'); n14.name = 'SpecularIntensity'; n14.location = (230, -280)
n14.label = 'Specular Intensity'
n14.outputs[0].default_value = 0.0
n15 = _N.new('ShaderNodeValue'); n15.name = 'SpecularPower'; n15.location = (230, -380)
n15.label = 'Specular Power'
n15.outputs[0].default_value = 0.0
n16 = _N.new('ShaderNodeGroup'); n16.name = 'DX9Shader'; n16.location = (480, -30)
n16.width = 207
n16.node_tree = ng_spaceengineers_dx9_shader
n17 = _N.new('ShaderNodeMixShader'); n17.name = 'ShaderToggle'; n17.location = (600, 150)
n17.label = 'Shader Toggle'
n17.inputs[0].default_value = 0.0
n18 = _N.new('ShaderNodeTexImage'); n18.name = 'NormalGlossTexture'; n18.location = (30, -135)
n18.label = 'NormalGlossTexture'
n18.width = 140
n18.image = img_dtl_dec_9123801_baremetal_floortexture_normalmap_dds
n19 = _N.new('ShaderNodeTexImage'); n19.name = 'ColorMetalTexture'; n19.location = (30, -35)
n19.label = 'ColorMetalTexture'
n19.width = 140
n19.hide = True
n19.image = img_dtl_dec_9123801_baremetal_floortexture_bluetint_dds
n20 = _N.new('ShaderNodeTexImage'); n20.name = 'ColorMetal2Texture'; n20.location = (30, -85)
n20.label = 'ColorMetal2Texture'
n20.width = 140
n20.hide = True
n20.image = img_dtl_dec_9123801_baremetal_floortexture_bluetint_dds
n3.parent = n0
n4.parent = n0
n5.parent = n0
n6.parent = n0
n7.parent = n0
n8.parent = n0
n9.parent = n1
n10.parent = n1
n11.parent = n1
n12.parent = n1
n13.parent = n1
n14.parent = n1
n15.parent = n1
n16.parent = n1
n18.parent = n0
n19.parent = n0
n20.parent = n0
_L.new(n4.outputs[0], n7.inputs[0])
_L.new(n19.outputs[0], n8.inputs[0])
_L.new(n20.outputs[1], n8.inputs[1])
_L.new(n18.outputs[0], n8.inputs[2])
_L.new(n3.outputs[1], n8.inputs[4])
_L.new(n7.outputs[0], n8.inputs[6])
_L.new(n7.outputs[1], n8.inputs[8])
_L.new(n5.outputs[1], n8.inputs[12])
_L.new(n9.outputs[0], n16.inputs[0])
_L.new(n10.outputs[1], n16.inputs[1])
_L.new(n11.outputs[0], n16.inputs[2])
_L.new(n12.outputs[1], n16.inputs[3])
_L.new(n13.outputs[0], n16.inputs[4])
_L.new(n14.outputs[0], n16.inputs[5])
_L.new(n15.outputs[0], n16.inputs[6])
_L.new(n8.outputs[0], n17.inputs[1])
_L.new(n16.outputs[0], n17.inputs[2])
_L.new(n17.outputs[0], n2.inputs[0])
n2.is_active_output = True
mat_ceiling.use_nodes = True; mat_ceiling.node_tree.nodes.clear()
_N = mat_ceiling.node_tree.nodes; _L = mat_ceiling.node_tree.links
n0 = _N.new('NodeFrame'); n0.name = 'DX11Frame'; n0.location = (-230, 635)
n0.label = 'DirectX 11 Textures'
n0.width = 717
n0.label_size = 25
n1 = _N.new('NodeFrame'); n1.name = 'DX9Frame'; n1.location = (-230, -20)
n1.label = 'DirectX 9 Textures'
n1.width = 717
n1.label_size = 25
n2 = _N.new('ShaderNodeOutputMaterial'); n2.name = 'Material Output'; n2.location = (800, 150)
n3 = _N.new('ShaderNodeTexImage'); n3.name = 'NormalGloss2Texture'; n3.location = (30, -185)
n3.label = 'NormalGloss2Texture'
n3.width = 140
n3.hide = True
n3.image = img_dtl_dec_9123801_baremetal_ceilingtexture_normalmap_dds
n4 = _N.new('ShaderNodeTexImage'); n4.name = 'AddMapsTexture'; n4.location = (30, -235)
n4.label = 'AddMapsTexture'
n4.width = 140
n4.hide = True
n5 = _N.new('ShaderNodeTexImage'); n5.name = 'AddMaps2Texture'; n5.location = (30, -285)
n5.label = 'AddMaps2Texture'
n5.width = 140
n5.hide = True
n6 = _N.new('ShaderNodeTexImage'); n6.name = 'AlphamaskTexture'; n6.location = (30, -335)
n6.label = 'AlphamaskTexture'
n6.width = 140
n6.hide = True
n7 = _N.new('ShaderNodeSeparateColor'); n7.name = 'SplitAddMaps'; n7.location = (230, -235)
n7.label = 'Split AddMaps'
n7.hide = True
n8 = _N.new('ShaderNodeGroup'); n8.name = 'DX11Shader'; n8.location = (480, -35)
n8.width = 207
n8.node_tree = ng_spaceengineers_dx11_shader_2
n8.inputs[3].default_value = 1.5
n8.inputs[5].default_value = 1.45
n8.inputs[7].default_value = 1.0
n8.inputs[9].default_value = 1.0
n8.inputs[10].default_value = 0.0
n8.inputs[11].default_value = (0.0, 1.0, 0.0, 1.0)
n8.inputs[13].default_value = (0.8, 0.8, 0.8, 1.0)
n9 = _N.new('ShaderNodeTexImage'); n9.name = 'DiffuseTexture'; n9.location = (30, -80)
n9.label = 'DiffuseTexture'
n9.width = 140
n9.hide = True
n10 = _N.new('ShaderNodeTexImage'); n10.name = 'Diffuse2Texture'; n10.location = (30, -130)
n10.label = 'Diffuse2Texture'
n10.width = 140
n10.hide = True
n11 = _N.new('ShaderNodeTexImage'); n11.name = 'NormalTexture'; n11.location = (30, -180)
n11.label = 'NormalTexture'
n11.width = 140
n11.hide = True
n12 = _N.new('ShaderNodeTexImage'); n12.name = 'Normal2Texture'; n12.location = (30, -230)
n12.label = 'Normal2Texture'
n12.width = 140
n12.hide = True
n13 = _N.new('ShaderNodeRGB'); n13.name = 'DiffuseColor'; n13.location = (30, -280)
n13.label = 'Diffuse Color'
n13.outputs[0].default_value = (1.0, 1.0, 1.0, 1.0)
n14 = _N.new('ShaderNodeValue'); n14.name = 'SpecularIntensity'; n14.location = (230, -280)
n14.label = 'Specular Intensity'
n14.outputs[0].default_value = 0.0
n15 = _N.new('ShaderNodeValue'); n15.name = 'SpecularPower'; n15.location = (230, -380)
n15.label = 'Specular Power'
n15.outputs[0].default_value = 0.0
n16 = _N.new('ShaderNodeGroup'); n16.name = 'DX9Shader'; n16.location = (480, -30)
n16.width = 207
n16.node_tree = ng_spaceengineers_dx9_shader
n17 = _N.new('ShaderNodeMixShader'); n17.name = 'ShaderToggle'; n17.location = (600, 150)
n17.label = 'Shader Toggle'
n17.inputs[0].default_value = 0.0
n18 = _N.new('ShaderNodeTexImage'); n18.name = 'ColorMetalTexture'; n18.location = (30, -35)
n18.label = 'ColorMetalTexture'
n18.width = 140
n18.hide = True
n18.image = img_dtl_dec_9123801_baremetal_lighttexture_dds
n19 = _N.new('ShaderNodeTexImage'); n19.name = 'ColorMetal2Texture'; n19.location = (30, -85)
n19.label = 'ColorMetal2Texture'
n19.width = 140
n19.hide = True
n19.image = img_dtl_dec_9123801_baremetal_lighttexture_dds
n20 = _N.new('ShaderNodeTexImage'); n20.name = 'NormalGlossTexture'; n20.location = (30, -135)
n20.label = 'NormalGlossTexture'
n20.width = 140
n20.image = img_dtl_dec_9123801_baremetal_ceilingtexture_normalmap_dds
n3.parent = n0
n4.parent = n0
n5.parent = n0
n6.parent = n0
n7.parent = n0
n8.parent = n0
n9.parent = n1
n10.parent = n1
n11.parent = n1
n12.parent = n1
n13.parent = n1
n14.parent = n1
n15.parent = n1
n16.parent = n1
n18.parent = n0
n19.parent = n0
n20.parent = n0
_L.new(n4.outputs[0], n7.inputs[0])
_L.new(n18.outputs[0], n8.inputs[0])
_L.new(n19.outputs[1], n8.inputs[1])
_L.new(n20.outputs[0], n8.inputs[2])
_L.new(n3.outputs[1], n8.inputs[4])
_L.new(n7.outputs[0], n8.inputs[6])
_L.new(n7.outputs[1], n8.inputs[8])
_L.new(n5.outputs[1], n8.inputs[12])
_L.new(n9.outputs[0], n16.inputs[0])
_L.new(n10.outputs[1], n16.inputs[1])
_L.new(n11.outputs[0], n16.inputs[2])
_L.new(n12.outputs[1], n16.inputs[3])
_L.new(n13.outputs[0], n16.inputs[4])
_L.new(n14.outputs[0], n16.inputs[5])
_L.new(n15.outputs[0], n16.inputs[6])
_L.new(n8.outputs[0], n17.inputs[1])
_L.new(n16.outputs[0], n17.inputs[2])
_L.new(n17.outputs[0], n2.inputs[0])
n2.is_active_output = True
mat_white_wall_light.use_nodes = True; mat_white_wall_light.node_tree.nodes.clear()
_N = mat_white_wall_light.node_tree.nodes; _L = mat_white_wall_light.node_tree.links
n0 = _N.new('NodeFrame'); n0.name = 'DX9Frame'; n0.location = (-230, -20)
n0.label = 'DirectX 9 Textures'
n0.width = 717
n0.label_size = 25
n1 = _N.new('NodeFrame'); n1.name = 'DX11Frame'; n1.location = (-230, 635)
n1.label = 'DirectX 11 Textures'
n1.width = 717
n1.label_size = 25
n2 = _N.new('ShaderNodeOutputMaterial'); n2.name = 'Material Output'; n2.location = (800, 150)
n3 = _N.new('ShaderNodeMixShader'); n3.name = 'ShaderToggle'; n3.location = (600, 150)
n3.label = 'Shader Toggle'
n3.inputs[0].default_value = 0.0
n4 = _N.new('ShaderNodeTexImage'); n4.name = 'Normal2Texture'; n4.location = (30, -230)
n4.label = 'Normal2Texture'
n4.width = 140
n4.hide = True
n4.image = img_dtl_dec_9123801_verticalheavyscratches_00_dds
n5 = _N.new('ShaderNodeRGB'); n5.name = 'DiffuseColor'; n5.location = (30, -280)
n5.label = 'Diffuse Color'
n5.outputs[0].default_value = (1.0, 1.0, 1.0, 1.0)
n6 = _N.new('ShaderNodeValue'); n6.name = 'SpecularIntensity'; n6.location = (230, -280)
n6.label = 'Specular Intensity'
n6.outputs[0].default_value = 20.9
n7 = _N.new('ShaderNodeValue'); n7.name = 'SpecularPower'; n7.location = (230, -380)
n7.label = 'Specular Power'
n7.outputs[0].default_value = 14.7
n8 = _N.new('ShaderNodeGroup'); n8.name = 'DX9Shader'; n8.location = (480, -30)
n8.width = 207
n8.node_tree = ng_spaceengineers_dx9_shader
n9 = _N.new('ShaderNodeGroup'); n9.name = 'DX11Shader'; n9.location = (480, -35)
n9.width = 207
n9.node_tree = ng_spaceengineers_dx11_shader_2
n9.inputs[3].default_value = 3.7
n9.inputs[5].default_value = 1.45
n9.inputs[7].default_value = 1.0
n9.inputs[9].default_value = 1.0
n9.inputs[10].default_value = 0.0
n9.inputs[11].default_value = (0.0, 1.0, 0.0, 1.0)
n9.inputs[13].default_value = (0.8, 0.8, 0.8, 1.0)
n10 = _N.new('ShaderNodeSeparateColor'); n10.name = 'SplitAddMaps'; n10.location = (230, -235)
n10.label = 'Split AddMaps'
n10.hide = True
n11 = _N.new('ShaderNodeTexImage'); n11.name = 'NormalGloss2Texture'; n11.location = (30, -185)
n11.label = 'NormalGloss2Texture'
n11.width = 140
n11.hide = True
n11.image = img_dtl_dec_9123801_verticalheavyscratches_00_dds
n12 = _N.new('ShaderNodeTexImage'); n12.name = 'AddMapsTexture'; n12.location = (30, -235)
n12.label = 'AddMapsTexture'
n12.width = 140
n12.hide = True
n12.image = img_dtl_dec_9123801_verticalheavyscratches_00_dds
n13 = _N.new('ShaderNodeTexImage'); n13.name = 'AlphamaskTexture'; n13.location = (30, -335)
n13.label = 'AlphamaskTexture'
n13.width = 140
n13.hide = True
n14 = _N.new('ShaderNodeTexImage'); n14.name = 'AddMaps2Texture'; n14.location = (30, -285)
n14.label = 'AddMaps2Texture'
n14.width = 140
n14.hide = True
n14.image = img_dtl_dec_9123801_verticalheavyscratches_00_dds
n15 = _N.new('ShaderNodeTexImage'); n15.name = 'NormalGlossTexture'; n15.location = (30, -135)
n15.label = 'NormalGlossTexture'
n15.width = 140
n15.hide = True
n15.image = img_dtl_dec_9123801_verticalheavyscratches_00_dds
n16 = _N.new('ShaderNodeTexImage'); n16.name = 'ColorMetalTexture'; n16.location = (30, -35)
n16.label = 'ColorMetalTexture'
n16.width = 140
n16.hide = True
n16.image = img_dtl_dec_9123801_alpha_0pct_dds
n17 = _N.new('ShaderNodeTexImage'); n17.name = 'ColorMetal2Texture'; n17.location = (30, -85)
n17.label = 'ColorMetal2Texture'
n17.width = 140
n17.hide = True
n17.image = img_dtl_dec_9123801_alpha_0pct_dds
n18 = _N.new('ShaderNodeTexImage'); n18.name = 'DiffuseTexture'; n18.location = (30, -80)
n18.label = 'DiffuseTexture'
n18.width = 140
n18.hide = True
n18.image = img_dtl_dec_9123801_alpha_0pct_dds
n19 = _N.new('ShaderNodeTexImage'); n19.name = 'Diffuse2Texture'; n19.location = (30, -130)
n19.label = 'Diffuse2Texture'
n19.width = 140
n19.hide = True
n19.image = img_dtl_dec_9123801_alpha_0pct_dds
n20 = _N.new('ShaderNodeTexImage'); n20.name = 'NormalTexture'; n20.location = (30, -180)
n20.label = 'NormalTexture'
n20.width = 140
n20.hide = True
n20.image = img_dtl_dec_9123801_verticalheavyscratches_00_dds
n4.parent = n0
n5.parent = n0
n6.parent = n0
n7.parent = n0
n8.parent = n0
n9.parent = n1
n10.parent = n1
n11.parent = n1
n12.parent = n1
n13.parent = n1
n14.parent = n1
n15.parent = n1
n16.parent = n1
n17.parent = n1
n18.parent = n0
n19.parent = n0
n20.parent = n0
_L.new(n12.outputs[0], n10.inputs[0])
_L.new(n16.outputs[0], n9.inputs[0])
_L.new(n17.outputs[1], n9.inputs[1])
_L.new(n15.outputs[0], n9.inputs[2])
_L.new(n11.outputs[1], n9.inputs[4])
_L.new(n10.outputs[0], n9.inputs[6])
_L.new(n10.outputs[1], n9.inputs[8])
_L.new(n14.outputs[1], n9.inputs[12])
_L.new(n18.outputs[0], n8.inputs[0])
_L.new(n19.outputs[1], n8.inputs[1])
_L.new(n20.outputs[0], n8.inputs[2])
_L.new(n4.outputs[1], n8.inputs[3])
_L.new(n5.outputs[0], n8.inputs[4])
_L.new(n6.outputs[0], n8.inputs[5])
_L.new(n7.outputs[0], n8.inputs[6])
_L.new(n9.outputs[0], n3.inputs[1])
_L.new(n8.outputs[0], n3.inputs[2])
_L.new(n3.outputs[0], n2.inputs[0])
n2.is_active_output = True
mat_emissive.use_nodes = True; mat_emissive.node_tree.nodes.clear()
_N = mat_emissive.node_tree.nodes; _L = mat_emissive.node_tree.links
n0 = _N.new('NodeFrame'); n0.name = 'DX9Frame'; n0.location = (-230, -20)
n0.label = 'DirectX 9 Textures'
n0.width = 717
n0.label_size = 25
n1 = _N.new('NodeFrame'); n1.name = 'DX11Frame'; n1.location = (-230, 638)
n1.label = 'DirectX 11 Textures'
n1.width = 717
n1.label_size = 25
n2 = _N.new('ShaderNodeOutputMaterial'); n2.name = 'Material Output'; n2.location = (800, 150)
n3 = _N.new('ShaderNodeTexImage'); n3.name = 'DiffuseTexture'; n3.location = (30, -80)
n3.label = 'DiffuseTexture'
n3.width = 140
n3.hide = True
n3.image = img_dummy
n4 = _N.new('ShaderNodeTexImage'); n4.name = 'Diffuse2Texture'; n4.location = (30, -130)
n4.label = 'Diffuse2Texture'
n4.width = 140
n4.hide = True
n4.image = img_dummy
n5 = _N.new('ShaderNodeTexImage'); n5.name = 'NormalTexture'; n5.location = (30, -180)
n5.label = 'NormalTexture'
n5.width = 140
n5.hide = True
n6 = _N.new('ShaderNodeTexImage'); n6.name = 'Normal2Texture'; n6.location = (30, -230)
n6.label = 'Normal2Texture'
n6.width = 140
n6.hide = True
n7 = _N.new('ShaderNodeRGB'); n7.name = 'DiffuseColor'; n7.location = (30, -280)
n7.label = 'Diffuse Color'
n7.outputs[0].default_value = (1.0, 1.0, 1.0, 1.0)
n8 = _N.new('ShaderNodeValue'); n8.name = 'SpecularIntensity'; n8.location = (230, -280)
n8.label = 'Specular Intensity'
n8.outputs[0].default_value = 0.0
n9 = _N.new('ShaderNodeValue'); n9.name = 'SpecularPower'; n9.location = (230, -380)
n9.label = 'Specular Power'
n9.outputs[0].default_value = 0.0
n10 = _N.new('ShaderNodeGroup'); n10.name = 'DX9Shader'; n10.location = (480, -30)
n10.width = 207
n10.node_tree = ng_spaceengineers_dx9_shader
n11 = _N.new('ShaderNodeMixShader'); n11.name = 'ShaderToggle'; n11.location = (600, 150)
n11.label = 'Shader Toggle'
n11.inputs[0].default_value = 0.0
n12 = _N.new('ShaderNodeSeparateColor'); n12.name = 'SplitAddMaps'; n12.location = (230, -238)
n12.label = 'Split AddMaps'
n12.hide = True
n13 = _N.new('ShaderNodeGroup'); n13.name = 'DX11Shader'; n13.location = (480, -38)
n13.width = 207
n13.node_tree = ng_spaceengineers_dx11_shader_2
n13.inputs[3].default_value = 1.5
n13.inputs[5].default_value = 1.45
n13.inputs[7].default_value = 1.0
n13.inputs[9].default_value = 4.4
n13.inputs[10].default_value = 0.0
n13.inputs[11].default_value = (1.0, 0.1937, 0.0, 1.0)
n13.inputs[13].default_value = (0.8, 0.8, 0.8, 1.0)
n14 = _N.new('ShaderNodeTexImage'); n14.name = 'AlphamaskTexture'; n14.location = (30, -338)
n14.label = 'AlphamaskTexture'
n14.width = 140
n14.hide = True
n15 = _N.new('ShaderNodeTexImage'); n15.name = 'AddMaps2Texture'; n15.location = (30, -288)
n15.label = 'AddMaps2Texture'
n15.width = 140
n15.hide = True
n15.image = img_dtl_dec_9123801_orange_alpha_100pct_dds
n16 = _N.new('ShaderNodeTexImage'); n16.name = 'ColorMetal2Texture'; n16.location = (30, -88)
n16.label = 'ColorMetal2Texture'
n16.width = 140
n16.hide = True
n16.image = img_dtl_dec_9123801_emissive_cm_dds
n17 = _N.new('ShaderNodeTexImage'); n17.name = 'NormalGlossTexture'; n17.location = (30, -138)
n17.label = 'NormalGlossTexture'
n17.width = 140
n17.hide = True
n17.image = img_dtl_dec_9123801_emissive_ng_dds
n18 = _N.new('ShaderNodeTexImage'); n18.name = 'NormalGloss2Texture'; n18.location = (30, -188)
n18.label = 'NormalGloss2Texture'
n18.width = 140
n18.hide = True
n18.image = img_dtl_dec_9123801_emissive_ng_dds
n19 = _N.new('ShaderNodeTexImage'); n19.name = 'ColorMetalTexture'; n19.location = (33, -35)
n19.label = 'ColorMetalTexture'
n19.width = 140
n19.hide = True
n19.image = img_dtl_dec_9123801_emissive_cm_dds
n20 = _N.new('ShaderNodeTexImage'); n20.name = 'AddMapsTexture'; n20.location = (30, -238)
n20.label = 'AddMapsTexture'
n20.width = 140
n20.hide = True
n20.image = img_dtl_dec_9123801_orange_alpha_100pct_dds
n3.parent = n0
n4.parent = n0
n5.parent = n0
n6.parent = n0
n7.parent = n0
n8.parent = n0
n9.parent = n0
n10.parent = n0
n12.parent = n1
n13.parent = n1
n14.parent = n1
n15.parent = n1
n16.parent = n1
n17.parent = n1
n18.parent = n1
n19.parent = n1
n20.parent = n1
_L.new(n20.outputs[0], n12.inputs[0])
_L.new(n19.outputs[0], n13.inputs[0])
_L.new(n16.outputs[1], n13.inputs[1])
_L.new(n17.outputs[0], n13.inputs[2])
_L.new(n18.outputs[1], n13.inputs[4])
_L.new(n12.outputs[0], n13.inputs[6])
_L.new(n12.outputs[1], n13.inputs[8])
_L.new(n15.outputs[1], n13.inputs[12])
_L.new(n3.outputs[0], n10.inputs[0])
_L.new(n4.outputs[1], n10.inputs[1])
_L.new(n5.outputs[0], n10.inputs[2])
_L.new(n6.outputs[1], n10.inputs[3])
_L.new(n7.outputs[0], n10.inputs[4])
_L.new(n8.outputs[0], n10.inputs[5])
_L.new(n9.outputs[0], n10.inputs[6])
_L.new(n13.outputs[0], n11.inputs[1])
_L.new(n10.outputs[0], n11.inputs[2])
_L.new(n11.outputs[0], n2.inputs[0])
n2.is_active_output = True
mat_defaultmaterial.use_nodes = True; mat_defaultmaterial.node_tree.nodes.clear()
_N = mat_defaultmaterial.node_tree.nodes; _L = mat_defaultmaterial.node_tree.links
n0 = _N.new('NodeFrame'); n0.name = 'DX9Frame'; n0.location = (-230, -20)
n0.label = 'DirectX 9 Textures'
n0.width = 717
n0.label_size = 25
n1 = _N.new('NodeFrame'); n1.name = 'DX11Frame'; n1.location = (-235, 445)
n1.label = 'DirectX 11 Textures'
n1.width = 717
n1.label_size = 25
n2 = _N.new('ShaderNodeOutputMaterial'); n2.name = 'Material Output'; n2.location = (800, 150)
n3 = _N.new('ShaderNodeTexImage'); n3.name = 'Diffuse2Texture'; n3.location = (30, -130)
n3.label = 'Diffuse2Texture'
n3.width = 140
n3.hide = True
n3.image = img_test_texture_dds
n4 = _N.new('ShaderNodeTexImage'); n4.name = 'NormalTexture'; n4.location = (30, -180)
n4.label = 'NormalTexture'
n4.width = 140
n4.hide = True
n5 = _N.new('ShaderNodeTexImage'); n5.name = 'Normal2Texture'; n5.location = (30, -230)
n5.label = 'Normal2Texture'
n5.width = 140
n5.hide = True
n6 = _N.new('ShaderNodeRGB'); n6.name = 'DiffuseColor'; n6.location = (30, -280)
n6.label = 'Diffuse Color'
n6.outputs[0].default_value = (1.0, 1.0, 1.0, 1.0)
n7 = _N.new('ShaderNodeValue'); n7.name = 'SpecularIntensity'; n7.location = (230, -280)
n7.label = 'Specular Intensity'
n7.outputs[0].default_value = 0.0
n8 = _N.new('ShaderNodeValue'); n8.name = 'SpecularPower'; n8.location = (230, -380)
n8.label = 'Specular Power'
n8.outputs[0].default_value = 0.0
n9 = _N.new('ShaderNodeGroup'); n9.name = 'DX9Shader'; n9.location = (480, -30)
n9.width = 207
n9.node_tree = ng_spaceengineers_dx9_shader
n10 = _N.new('ShaderNodeMixShader'); n10.name = 'ShaderToggle'; n10.location = (600, 150)
n10.label = 'Shader Toggle'
n10.inputs[0].default_value = 0.0
n11 = _N.new('ShaderNodeTexImage'); n11.name = 'DiffuseTexture'; n11.location = (30, -80)
n11.label = 'DiffuseTexture'
n11.width = 140
n11.hide = True
n11.image = img_test_texture_dds
n12 = _N.new('ShaderNodeTexImage'); n12.name = 'NormalGlossTexture'; n12.location = (30, -135)
n12.label = 'NormalGlossTexture'
n12.width = 140
n12.hide = True
n13 = _N.new('ShaderNodeTexImage'); n13.name = 'NormalGloss2Texture'; n13.location = (30, -185)
n13.label = 'NormalGloss2Texture'
n13.width = 140
n13.hide = True
n14 = _N.new('ShaderNodeTexImage'); n14.name = 'AddMapsTexture'; n14.location = (30, -235)
n14.label = 'AddMapsTexture'
n14.width = 140
n14.hide = True
n15 = _N.new('ShaderNodeTexImage'); n15.name = 'AddMaps2Texture'; n15.location = (30, -285)
n15.label = 'AddMaps2Texture'
n15.width = 140
n15.hide = True
n16 = _N.new('ShaderNodeTexImage'); n16.name = 'AlphamaskTexture'; n16.location = (30, -335)
n16.label = 'AlphamaskTexture'
n16.width = 140
n16.hide = True
n17 = _N.new('ShaderNodeSeparateColor'); n17.name = 'SplitAddMaps'; n17.location = (230, -235)
n17.label = 'Split AddMaps'
n17.hide = True
n18 = _N.new('ShaderNodeGroup'); n18.name = 'DX11Shader'; n18.location = (480, -35)
n18.width = 207
n18.node_tree = ng_spaceengineers_dx11_shader_2
n18.inputs[3].default_value = 1.5
n18.inputs[5].default_value = 1.45
n18.inputs[7].default_value = 1.0
n18.inputs[9].default_value = 1.0
n18.inputs[10].default_value = 0.0
n18.inputs[11].default_value = (0.0, 1.0, 0.0, 1.0)
n18.inputs[13].default_value = (0.8, 0.8, 0.8, 1.0)
n19 = _N.new('ShaderNodeTexImage'); n19.name = 'ColorMetalTexture'; n19.location = (30, -35)
n19.label = 'ColorMetalTexture'
n19.width = 140
n19.hide = True
n19.image = img_test_texture_dds
n20 = _N.new('ShaderNodeTexImage'); n20.name = 'ColorMetal2Texture'; n20.location = (30, -85)
n20.label = 'ColorMetal2Texture'
n20.width = 140
n20.hide = True
n20.image = img_test_texture_dds
n3.parent = n0
n4.parent = n0
n5.parent = n0
n6.parent = n0
n7.parent = n0
n8.parent = n0
n9.parent = n0
n11.parent = n0
n12.parent = n1
n13.parent = n1
n14.parent = n1
n15.parent = n1
n16.parent = n1
n17.parent = n1
n18.parent = n1
n19.parent = n1
n20.parent = n1
_L.new(n14.outputs[0], n17.inputs[0])
_L.new(n19.outputs[0], n18.inputs[0])
_L.new(n20.outputs[1], n18.inputs[1])
_L.new(n12.outputs[0], n18.inputs[2])
_L.new(n13.outputs[1], n18.inputs[4])
_L.new(n17.outputs[0], n18.inputs[6])
_L.new(n17.outputs[1], n18.inputs[8])
_L.new(n15.outputs[1], n18.inputs[12])
_L.new(n11.outputs[0], n9.inputs[0])
_L.new(n3.outputs[1], n9.inputs[1])
_L.new(n4.outputs[0], n9.inputs[2])
_L.new(n5.outputs[1], n9.inputs[3])
_L.new(n6.outputs[0], n9.inputs[4])
_L.new(n7.outputs[0], n9.inputs[5])
_L.new(n8.outputs[0], n9.inputs[6])
_L.new(n18.outputs[0], n10.inputs[1])
_L.new(n9.outputs[0], n10.inputs[2])
_L.new(n10.outputs[0], n2.inputs[0])
n2.is_active_output = True

# ---- world
world_world = bpy.data.worlds.new('World'); scene.world = world_world
world_world.color = (0.05088, 0.05088, 0.05088)
world_world.use_sun_shadow = False
world_world.sun_shadow_jitter_overblur = 0.0
world_world.cycles.sampling_method = 'MANUAL'

# ---- cameras
cam_camera = bpy.data.cameras.new('Camera')
cam_camera.clip_end = 100.0
cam_camera.lens = 35.0
cam_camera.sensor_width = 32.0
cam_camera.sensor_height = 18.0
cam_camera.display_size = 2.5
cam_camera.dof.focus_distance = 0.0

# ---- lights
light_point = bpy.data.lights.new('Point', 'POINT')
light_point.transmission_factor = 0.0
light_point.energy = 100.0
light_point.shadow_buffer_clip_start = 0.5
light_point.shadow_soft_size = 0.125
light_point.shadow_maximum_resolution = 0.006
light_point.use_absolute_resolution = True

# ---- meshes
me_cube_013 = bpy.data.meshes.new('Cube.013')
me_cube_013.from_pydata([(-1.25, -1.25, -1.25), (-1.25, -1.25, 1.25), (-1.25, 1.25, -1.25), (-1.25, 1.25, 1.25), (1.25, -1.25, -1.25), (1.25, -1.25, 1.25), (1.25, 1.25, -1.25), (1.25, 1.25, 1.25), (-1.25, -1.25, -1.235), (-1.25, 1.25, -1.235), (1.25, 1.25, -1.235), (1.25, -1.25, -1.235), (-1.25, -1.25, -1.18), (-1.25, 1.25, -1.18), (1.25, 1.25, -1.18), (1.25, -1.25, -1.18), (-1.25, -1.25, 1.217), (-1.25, 1.25, 1.217), (1.25, 1.25, 1.217), (1.25, -1.25, 1.217), (-1.25, 1.25, 1.209), (1.25, 1.25, 1.209), (1.25, -1.25, 1.209), (-1.25, -1.25, 1.209), (-1.25, 1.25, -1.169), (1.25, 1.25, -1.169), (1.25, -1.25, -1.169), (-1.25, -1.25, -1.169), (-0.9082, 1.25, 0.8783), (-0.9082, 1.25, 0.5755), (-0.6892, 1.25, 0.5755), (-0.6892, 1.25, 0.8783), (-0.9082, 1.25, 0.8177), (-0.9082, 1.25, 0.7572), (-0.9082, 1.25, 0.6966), (-0.9082, 1.25, 0.636), (-0.6892, 1.25, 0.636), (-0.6892, 1.25, 0.6966), (-0.6892, 1.25, 0.7572), (-0.6892, 1.25, 0.8177), (-0.9082, 1.223, 0.636), (-0.9082, 1.223, 0.5755), (-0.6892, 1.223, 0.5755), (-0.6892, 1.223, 0.8177), (-0.6892, 1.223, 0.8783), (-0.9082, 1.223, 0.8783), (-0.9082, 1.223, 0.8177), (-0.9082, 1.223, 0.7572), (-0.9082, 1.223, 0.6966), (-0.6892, 1.223, 0.636), (-0.6892, 1.223, 0.6966), (-0.6892, 1.223, 0.7572)], [], [(16, 1, 3, 17), (17, 3, 7, 18), (18, 7, 5, 19), (19, 5, 1, 16), (2, 6, 4, 0), (7, 3, 1, 5), (4, 11, 8, 0), (6, 10, 11, 4), (2, 9, 10, 6), (0, 8, 9, 2), (11, 15, 12, 8), (10, 14, 15, 11), (9, 13, 14, 10), (8, 12, 13, 9), (22, 19, 16, 23), (21, 18, 19, 22), (20, 17, 18, 21), (23, 16, 17, 20), (27, 23, 20, 24), (24, 20, 29, 30, 36, 37, 38, 39, 31, 21, 25), (25, 21, 22, 26), (26, 22, 23, 27), (15, 26, 27, 12), (14, 25, 26, 15), (13, 24, 25, 14), (12, 27, 24, 13), (21, 31, 28, 32, 33, 34, 35, 29, 20), (34, 33, 47, 48), (30, 29, 41, 42), (32, 39, 38, 33), (39, 32, 46, 43), (34, 37, 36, 35), (40, 49, 42, 41), (45, 44, 43, 46), (47, 51, 50, 48), (33, 38, 51, 47), (38, 37, 50, 51), (31, 39, 43, 44), (37, 34, 48, 50), (32, 28, 45, 46), (28, 31, 44, 45), (36, 30, 42, 49), (35, 36, 49, 40), (29, 35, 40, 41)])
me_cube_013.polygons.foreach_set('material_index', [0, 0, 0, 0, 4, 3, 0, 0, 0, 0, 0, 0, 0, 0, 0, 0, 0, 0, 0, 0, 0, 0, 0, 0, 0, 0, 0, 1, 1, 0, 1, 0, 6, 6, 6, 1, 1, 1, 1, 1, 1, 1, 1, 1])
_uv = me_cube_013.uv_layers.new(name='UVMap')
_uv.uv.foreach_set('vector', [-0.003453, 0.01683, -0.003377, 9.793e-05, 0.9979, 9.793e-05, 0.9979, 0.01683, 0.9911, 0.978, 0.9911, 0.9909, 0.0045, 0.9909, 0.0045, 0.978, 0.9863, 0.9832, 0.9862, 0.9999, 0.00192, 0.9999, 0.001995, 0.9832, 0.9871, 0.9832, 0.987, 0.9999, 0.001106, 0.9999, 0.001181, 0.9832, 0.0, 0.0, 1.0, 0.0, 1.0, 1.0, 0.0, 1.0, 0.9999, 0.9999, 9.998e-05, 0.9999, 0.0001, 9.998e-05, 0.9999, 9.998e-05, 0.9878, 9.862e-05, 0.9876, 0.01682, 0.00165, 0.01682, 0.001848, 9.793e-05, 0.987, 9.862e-05, 0.9868, 0.01682, 0.002464, 0.01682, 0.002662, 9.793e-05, 0.9911, 0.004309, 0.9911, 0.01017, 0.0045, 0.01017, 0.0045, 0.004309, -0.004131, 0.9999, -0.00393, 0.9832, 0.9974, 0.9832, 0.9972, 0.9999, 0.9876, 0.01682, 0.9876, 0.03808, 0.00165, 0.03808, 0.00165, 0.01682, 0.9868, 0.01682, 0.9868, 0.03808, 0.002464, 0.03808, 0.002464, 0.01682, 0.9911, 0.01017, 0.9911, 0.03205, 0.0045, 0.03205, 0.0045, 0.01017, -0.00393, 0.9832, -0.00393, 0.9619, 0.9974, 0.9619, 0.9974, 0.9832, 0.9874, 0.9664, 0.9871, 0.9832, 0.001181, 0.9832, 0.001424, 0.9664, 0.9865, 0.9664, 0.9863, 0.9832, 0.001995, 0.9832, 0.002238, 0.9664, 0.9911, 0.9747, 0.9911, 0.978, 0.0045, 0.978, 0.0045, 0.9747, -0.0037, 0.03355, -0.003453, 0.01683, 0.9979, 0.01683, 0.9976, 0.03355, -0.0037, 0.9452, -0.0037, 0.03355, 0.9976, 0.03355, 0.9976, 0.9452, 0.9911, 0.03629, 0.9911, 0.9747, 0.8562, 0.7247, 0.7698, 0.7247, 0.7698, 0.7486, 0.7698, 0.7725, 0.7698, 0.7964, 0.7698, 0.8203, 0.7698, 0.8442, 0.0045, 0.9747, 0.0045, 0.03629, 0.9865, 0.0548, 0.9865, 0.9664, 0.002238, 0.9664, 0.002238, 0.0548, 0.9874, 0.0548, 0.9874, 0.9664, 0.001424, 0.9664, 0.001424, 0.0548, 0.9876, 0.03808, 0.9874, 0.0548, 0.001424, 0.0548, 0.00165, 0.03808, 0.9868, 0.03808, 0.9865, 0.0548, 0.002238, 0.0548, 0.002464, 0.03808, 0.9911, 0.03205, 0.9911, 0.03629, 0.0045, 0.03629, 0.0045, 0.03205, -0.00393, 0.9619, -0.0037, 0.9452, 0.9976, 0.9452, 0.9974, 0.9619, 0.0045, 0.9747, 0.7698, 0.8442, 0.8562, 0.8442, 0.8562, 0.8203, 0.8562, 0.7964, 0.8562, 0.7725, 0.8562, 0.7486, 0.8562, 0.7247, 0.9911, 0.9747, 0.8613, 0.772, 0.8613, 0.796, 0.8613, 0.7961, 0.8613, 0.7722, 0.7745, 0.724, 0.8613, 0.724, 0.8613, 0.7242, 0.7746, 0.7242, 0.8613, 0.8199, 0.7745, 0.8199, 0.7745, 0.796, 0.8613, 0.796, 0.7745, 0.8199, 0.8613, 0.8199, 0.8613, 0.8201, 0.7745, 0.8201, 0.8613, 0.772, 0.7745, 0.772, 0.7745, 0.748, 0.8613, 0.748, 0.8613, 0.7482, 0.7745, 0.7482, 0.7746, 0.7242, 0.8613, 0.7242, 0.8613, 0.8441, 0.7745, 0.8441, 0.7745, 0.8201, 0.8613, 0.8201, 0.8613, 0.7961, 0.7745, 0.7961, 0.7745, 0.7722, 0.8613, 0.7722, 0.8613, 0.796, 0.7745, 0.796, 0.7745, 0.7961, 0.8613, 0.7961, 0.7745, 0.796, 0.7745, 0.772, 0.7745, 0.7722, 0.7745, 0.7961, 0.7745, 0.8439, 0.7745, 0.8199, 0.7745, 0.8201, 0.7745, 0.8441, 0.7745, 0.772, 0.8613, 0.772, 0.8613, 0.7722, 0.7745, 0.7722, 0.8613, 0.8199, 0.8613, 0.8439, 0.8613, 0.8441, 0.8613, 0.8201, 0.8613, 0.8439, 0.7745, 0.8439, 0.7745, 0.8441, 0.8613, 0.8441, 0.7745, 0.748, 0.7745, 0.724, 0.7746, 0.7242, 0.7745, 0.7482, 0.8613, 0.748, 0.7745, 0.748, 0.7745, 0.7482, 0.8613, 0.7482, 0.8613, 0.724, 0.8613, 0.748, 0.8613, 0.7482, 0.8613, 0.7242])
me_cube_013.materials.append(mat_metal_wall_2)
me_cube_013.materials.append(mat_dark)
me_cube_013.materials.append(mat_danger)
me_cube_013.materials.append(mat_floor)
me_cube_013.materials.append(mat_ceiling)
me_cube_013.materials.append(mat_white_wall_light)
me_cube_013.materials.append(mat_emissive)
me_cube_013.use_remesh_preserve_volume = False
me_cube_013.use_remesh_preserve_attributes = False
me_cube_013.use_mirror_vertex_groups = False
me_cube_013.update()
me_mountpoint = bpy.data.meshes.new('MountPoint')
me_mountpoint.from_pydata([(-0.75, -1.25, -0.75), (0.75, -1.25, -0.75), (0.75, -1.25, 0.75), (-0.75, -1.25, 0.75), (0.75, 1.25, -0.75), (-0.75, 1.25, -0.75), (-0.75, 1.25, 0.75), (0.75, 1.25, 0.75), (1.25, -0.75, -0.75), (1.25, 0.75, -0.75), (1.25, 0.75, 0.75), (1.25, -0.75, 0.75), (-1.25, 0.75, -0.75), (-1.25, -0.75, -0.75), (-1.25, -0.75, 0.75), (-1.25, 0.75, 0.75), (-0.75, 0.75, -1.25), (0.75, 0.75, -1.25), (0.75, -0.75, -1.25), (-0.75, -0.75, -1.25), (-0.75, -0.75, 1.25), (0.75, -0.75, 1.25), (0.75, 0.75, 1.25), (-0.75, 0.75, 1.25)], [], [(0, 1, 2, 3), (4, 5, 6, 7), (8, 9, 10, 11), (12, 13, 14, 15), (16, 17, 18, 19), (20, 21, 22, 23)])
me_mountpoint.materials.append(mat_mountpoint)
me_mountpoint.use_remesh_preserve_volume = False
me_mountpoint.use_remesh_preserve_attributes = False
me_mountpoint.use_mirror_vertex_groups = False
me_mountpoint.update()
me_cube_003 = bpy.data.meshes.new('Cube.003')
me_cube_003.from_pydata([(-1.25, -1.25, -1.25), (-1.25, -1.25, 1.25), (-1.25, 1.25, -1.25), (-1.25, 1.25, 1.25), (1.25, -1.25, -1.25), (1.25, -1.25, 1.25), (1.25, 1.25, -1.25), (1.25, 1.25, 1.25), (-1.25, -1.25, -1.235), (-1.25, 1.25, -1.235), (1.25, 1.25, -1.235), (1.25, -1.25, -1.235), (-1.25, -1.25, -1.18), (-1.25, 1.25, -1.18), (1.25, 1.25, -1.18), (1.25, -1.25, -1.18), (-1.25, -1.25, 1.217), (-1.25, 1.25, 1.217), (1.25, 1.25, 1.217), (1.25, -1.25, 1.217), (-1.25, 1.25, 1.209), (1.25, 1.25, 1.209), (1.25, -1.25, 1.209), (-1.25, -1.25, 1.209), (-1.25, 1.25, -1.169), (1.25, 1.25, -1.169), (1.25, -1.25, -1.169), (-1.25, -1.25, -1.169), (-0.9082, 1.25, 0.8783), (-0.9082, 1.25, 0.5755), (-0.6892, 1.25, 0.5755), (-0.6892, 1.25, 0.8783), (-0.9082, 1.25, 0.8177), (-0.9082, 1.25, 0.7572), (-0.9082, 1.25, 0.6966), (-0.9082, 1.25, 0.636), (-0.6892, 1.25, 0.636), (-0.6892, 1.25, 0.6966), (-0.6892, 1.25, 0.7572), (-0.6892, 1.25, 0.8177)], [], [(16, 1, 3, 17), (17, 3, 7, 18), (18, 7, 5, 19), (19, 5, 1, 16), (2, 6, 4, 0), (7, 3, 1, 5), (4, 11, 8, 0), (6, 10, 11, 4), (2, 9, 10, 6), (0, 8, 9, 2), (11, 15, 12, 8), (10, 14, 15, 11), (9, 13, 14, 10), (8, 12, 13, 9), (22, 19, 16, 23), (21, 18, 19, 22), (20, 17, 18, 21), (23, 16, 17, 20), (27, 23, 20, 24), (24, 20, 29, 30, 36, 37, 38, 39, 31, 21, 25), (25, 21, 22, 26), (26, 22, 23, 27), (15, 26, 27, 12), (14, 25, 26, 15), (13, 24, 25, 14), (12, 27, 24, 13), (21, 31, 28, 32, 33, 34, 35, 29, 20), (32, 39, 38, 33), (34, 37, 36, 35), (30, 29, 35, 36), (33, 38, 37, 34), (28, 31, 39, 32)])
me_cube_003.polygons.foreach_set('material_index', [0, 0, 0, 0, 4, 3, 0, 0, 0, 0, 0, 0, 0, 0, 0, 0, 0, 0, 0, 0, 0, 0, 0, 0, 0, 0, 0, 0, 0, 6, 6, 6])
_uv = me_cube_003.uv_layers.new(name='UVMap')
_uv.uv.foreach_set('vector', [-0.003453, 0.01683, -0.003377, 9.793e-05, 0.9979, 9.793e-05, 0.9979, 0.01683, 0.9911, 0.978, 0.9911, 0.9909, 0.0045, 0.9909, 0.0045, 0.978, 0.9863, 0.9832, 0.9862, 0.9999, 0.00192, 0.9999, 0.001995, 0.9832, 0.9871, 0.9832, 0.987, 0.9999, 0.001106, 0.9999, 0.001181, 0.9832, 0.0, 0.0, 1.0, 0.0, 1.0, 1.0, 0.0, 1.0, 0.9999, 0.9999, 9.998e-05, 0.9999, 0.0001, 9.998e-05, 0.9999, 9.998e-05, 0.9878, 9.862e-05, 0.9876, 0.01682, 0.00165, 0.01682, 0.001848, 9.793e-05, 0.987, 9.862e-05, 0.9868, 0.01682, 0.002464, 0.01682, 0.002662, 9.793e-05, 0.9911, 0.004309, 0.9911, 0.01017, 0.0045, 0.01017, 0.0045, 0.004309, -0.004131, 0.9999, -0.00393, 0.9832, 0.9974, 0.9832, 0.9972, 0.9999, 0.9876, 0.01682, 0.9876, 0.03808, 0.00165, 0.03808, 0.00165, 0.01682, 0.9868, 0.01682, 0.9868, 0.03808, 0.002464, 0.03808, 0.002464, 0.01682, 0.9911, 0.01017, 0.9911, 0.03205, 0.0045, 0.03205, 0.0045, 0.01017, -0.00393, 0.9832, -0.00393, 0.9619, 0.9974, 0.9619, 0.9974, 0.9832, 0.9874, 0.9664, 0.9871, 0.9832, 0.001181, 0.9832, 0.001424, 0.9664, 0.9865, 0.9664, 0.9863, 0.9832, 0.001995, 0.9832, 0.002238, 0.9664, 0.9911, 0.9747, 0.9911, 0.978, 0.0045, 0.978, 0.0045, 0.9747, -0.0037, 0.03355, -0.003453, 0.01683, 0.9979, 0.01683, 0.9976, 0.03355, -0.0037, 0.9452, -0.0037, 0.03355, 0.9976, 0.03355, 0.9976, 0.9452, 0.9911, 0.03629, 0.9911, 0.9747, 0.8562, 0.7247, 0.7698, 0.7247, 0.7698, 0.7486, 0.7698, 0.7725, 0.7698, 0.7964, 0.7698, 0.8203, 0.7698, 0.8442, 0.0045, 0.9747, 0.0045, 0.03629, 0.9865, 0.0548, 0.9865, 0.9664, 0.002238, 0.9664, 0.002238, 0.0548, 0.9874, 0.0548, 0.9874, 0.9664, 0.001424, 0.9664, 0.001424, 0.0548, 0.9876, 0.03808, 0.9874, 0.0548, 0.001424, 0.0548, 0.00165, 0.03808, 0.9868, 0.03808, 0.9865, 0.0548, 0.002238, 0.0548, 0.002464, 0.03808, 0.9911, 0.03205, 0.9911, 0.03629, 0.0045, 0.03629, 0.0045, 0.03205, -0.00393, 0.9619, -0.0037, 0.9452, 0.9976, 0.9452, 0.9974, 0.9619, 0.0045, 0.9747, 0.7698, 0.8442, 0.8562, 0.8442, 0.8562, 0.8203, 0.8562, 0.7964, 0.8562, 0.7725, 0.8562, 0.7486, 0.8562, 0.7247, 0.9911, 0.9747, 0.8613, 0.8199, 0.7745, 0.8199, 0.7745, 0.796, 0.8613, 0.796, 0.8613, 0.772, 0.7745, 0.772, 0.7745, 0.748, 0.8613, 0.748, 0.7698, 0.7247, 0.8562, 0.7247, 0.8562, 0.7486, 0.7745, 0.748, 0.8613, 0.796, 0.7745, 0.796, 0.7698, 0.7725, 0.8613, 0.772, 0.8562, 0.8442, 0.7698, 0.8442, 0.7698, 0.8203, 0.8613, 0.8199])
me_cube_003.materials.append(mat_metal_wall_2)
me_cube_003.materials.append(mat_dark)
me_cube_003.materials.append(mat_danger)
me_cube_003.materials.append(mat_floor)
me_cube_003.materials.append(mat_ceiling)
me_cube_003.materials.append(mat_white_wall_light)
me_cube_003.materials.append(mat_emissive)
me_cube_003.use_remesh_preserve_volume = False
me_cube_003.use_remesh_preserve_attributes = False
me_cube_003.use_mirror_vertex_groups = False
me_cube_003.update()
me_cube_007 = bpy.data.meshes.new('Cube.007')
me_cube_007.from_pydata([(-1.25, -1.25, -1.25), (-1.25, -1.25, 1.25), (-1.25, 1.25, -1.25), (-1.25, 1.25, 1.25), (1.25, -1.25, -1.25), (1.25, -1.25, 1.25), (1.25, 1.25, -1.25), (1.25, 1.25, 1.25), (-1.25, -1.25, -1.235), (-1.25, 1.25, -1.235), (1.25, 1.25, -1.235), (1.25, -1.25, -1.235), (-1.25, -1.25, -1.18), (-1.25, 1.25, -1.18), (1.25, 1.25, -1.18), (1.25, -1.25, -1.18), (-1.25, -1.25, 1.217), (-1.25, 1.25, 1.217), (1.25, 1.25, 1.217), (1.25, -1.25, 1.217), (-1.25, 1.25, 1.209), (1.25, 1.25, 1.209), (1.25, -1.25, 1.209), (-1.25, -1.25, 1.209), (-1.25, 1.25, -1.169), (1.25, 1.25, -1.169), (1.25, -1.25, -1.169), (-1.25, -1.25, -1.169)], [], [(16, 1, 3, 17), (17, 3, 7, 18), (18, 7, 5, 19), (19, 5, 1, 16), (2, 6, 4, 0), (7, 3, 1, 5), (4, 11, 8, 0), (6, 10, 11, 4), (2, 9, 10, 6), (0, 8, 9, 2), (11, 15, 12, 8), (10, 14, 15, 11), (9, 13, 14, 10), (8, 12, 13, 9), (22, 19, 16, 23), (21, 18, 19, 22), (20, 17, 18, 21), (23, 16, 17, 20), (27, 23, 20, 24), (25, 21, 22, 26), (26, 22, 23, 27), (15, 26, 27, 12), (14, 25, 26, 15), (13, 24, 25, 14), (12, 27, 24, 13), (21, 25, 24, 20)])
me_cube_007.polygons.foreach_set('material_index', [0, 0, 0, 0, 4, 3, 0, 0, 0, 0, 0, 0, 0, 0, 0, 0, 0, 0, 0, 0, 0, 0, 0, 0, 0, 0])
_uv = me_cube_007.uv_layers.new(name='UVMap')
_uv.uv.foreach_set('vector', [-0.003453, 0.01683, -0.003377, 9.793e-05, 0.9979, 9.793e-05, 0.9979, 0.01683, 0.002536, 0.01683, 0.002611, 9.802e-05, 0.9919, 9.793e-05, 0.9919, 0.01683, 0.9863, 0.9832, 0.9862, 0.9999, 0.00192, 0.9999, 0.001995, 0.9832, 0.9871, 0.9832, 0.987, 0.9999, 0.001106, 0.9999, 0.001181, 0.9832, 0.0, 0.0, 1.0, 0.0, 1.0, 1.0, 0.0, 1.0, 0.9999, 0.9999, 9.998e-05, 0.9999, 0.0001, 9.998e-05, 0.9999, 9.998e-05, 0.9878, 9.862e-05, 0.9876, 0.01682, 0.00165, 0.01682, 0.001848, 9.793e-05, 0.987, 9.862e-05, 0.9868, 0.01682, 0.002464, 0.01682, 0.002662, 9.793e-05, 0.001866, 0.9999, 0.002065, 0.9832, 0.9914, 0.9832, 0.9912, 0.9999, -0.004131, 0.9999, -0.00393, 0.9832, 0.9974, 0.9832, 0.9972, 0.9999, 0.9876, 0.01682, 0.9876, 0.03808, 0.00165, 0.03808, 0.00165, 0.01682, 0.9868, 0.01682, 0.9868, 0.03808, 0.002464, 0.03808, 0.002464, 0.01682, 0.002065, 0.9832, 0.002065, 0.9619, 0.9914, 0.9619, 0.9914, 0.9832, -0.00393, 0.9832, -0.00393, 0.9619, 0.9974, 0.9619, 0.9974, 0.9832, 0.9874, 0.9664, 0.9871, 0.9832, 0.001181, 0.9832, 0.001424, 0.9664, 0.9865, 0.9664, 0.9863, 0.9832, 0.001995, 0.9832, 0.002238, 0.9664, 0.002292, 0.03355, 0.002536, 0.01683, 0.9919, 0.01683, 0.9916, 0.03355, -0.0037, 0.03355, -0.003453, 0.01683, 0.9979, 0.01683, 0.9976, 0.03355, -0.0037, 0.9452, -0.0037, 0.03355, 0.9976, 0.03355, 0.9976, 0.9452, 0.9865, 0.0548, 0.9865, 0.9664, 0.002238, 0.9664, 0.002238, 0.0548, 0.9874, 0.0548, 0.9874, 0.9664, 0.001424, 0.9664, 0.001424, 0.0548, 0.9876, 0.03808, 0.9874, 0.0548, 0.001424, 0.0548, 0.00165, 0.03808, 0.9868, 0.03808, 0.9865, 0.0548, 0.002238, 0.0548, 0.002464, 0.03808, 0.002065, 0.9619, 0.002292, 0.9452, 0.9916, 0.9452, 0.9914, 0.9619, -0.00393, 0.9619, -0.0037, 0.9452, 0.9976, 0.9452, 0.9974, 0.9619, 0.9916, 0.03355, 0.9916, 0.9452, 0.002292, 0.9452, 0.002292, 0.03355])
me_cube_007.materials.append(mat_metal_wall_2)
me_cube_007.materials.append(mat_dark)
me_cube_007.materials.append(mat_danger)
me_cube_007.materials.append(mat_floor)
me_cube_007.materials.append(mat_ceiling)
me_cube_007.materials.append(mat_white_wall_light)
me_cube_007.materials.append(mat_emissive)
me_cube_007.use_remesh_preserve_volume = False
me_cube_007.use_remesh_preserve_attributes = False
me_cube_007.use_mirror_vertex_groups = False
me_cube_007.update()
me_cube_008 = bpy.data.meshes.new('Cube.008')
me_cube_008.from_pydata([(-1.25, -1.25, -1.25), (-1.25, -1.25, 1.25), (-1.25, 1.25, -1.25), (-1.25, 1.25, 1.25), (1.25, -1.25, -1.25), (1.25, -1.25, 1.25), (1.25, 1.25, -1.25), (1.25, 1.25, 1.25), (-1.25, -1.25, -1.235), (-1.25, 1.25, -1.235), (1.25, 1.25, -1.235), (1.25, -1.25, -1.235), (-1.25, -1.25, -1.18), (-1.25, 1.25, -1.18), (1.25, 1.25, -1.18), (1.25, -1.25, -1.18), (-1.25, -1.25, 1.217), (-1.25, 1.25, 1.217), (1.25, 1.25, 1.217), (1.25, -1.25, 1.217), (-1.25, 1.25, 1.209), (1.25, 1.25, 1.209), (1.25, -1.25, 1.209), (-1.25, -1.25, 1.209), (-1.25, 1.25, -1.169), (1.25, 1.25, -1.169), (1.25, -1.25, -1.169), (-1.25, -1.25, -1.169)], [], [(16, 1, 3, 17), (17, 3, 7, 18), (18, 7, 5, 19), (19, 5, 1, 16), (2, 6, 4, 0), (7, 3, 1, 5), (4, 11, 8, 0), (6, 10, 11, 4), (2, 9, 10, 6), (0, 8, 9, 2), (11, 15, 12, 8), (10, 14, 15, 11), (9, 13, 14, 10), (8, 12, 13, 9), (22, 19, 16, 23), (21, 18, 19, 22), (20, 17, 18, 21), (23, 16, 17, 20), (27, 23, 20, 24), (25, 21, 22, 26), (26, 22, 23, 27), (15, 26, 27, 12), (14, 25, 26, 15), (13, 24, 25, 14), (12, 27, 24, 13), (21, 25, 24, 20)])
me_cube_008.polygons.foreach_set('material_index', [0, 0, 0, 0, 4, 3, 0, 0, 0, 0, 0, 0, 0, 0, 0, 0, 0, 0, 0, 0, 0, 0, 0, 0, 0, 0])
_uv = me_cube_008.uv_layers.new(name='UVMap')
_uv.uv.foreach_set('vector', [-0.003453, 0.01683, -0.003377, 9.793e-05, 0.9979, 9.793e-05, 0.9979, 0.01683, 0.002536, 0.01683, 0.002611, 9.802e-05, 0.9919, 9.793e-05, 0.9919, 0.01683, 0.9863, 0.9832, 0.9862, 0.9999, 0.00192, 0.9999, 0.001995, 0.9832, 0.9871, 0.9832, 0.987, 0.9999, 0.001106, 0.9999, 0.001181, 0.9832, 0.0, 0.0, 1.0, 0.0, 1.0, 1.0, 0.0, 1.0, 0.9999, 0.9999, 9.998e-05, 0.9999, 0.0001, 9.998e-05, 0.9999, 9.998e-05, 0.9878, 9.862e-05, 0.9876, 0.01682, 0.00165, 0.01682, 0.001848, 9.793e-05, 0.987, 9.862e-05, 0.9868, 0.01682, 0.002464, 0.01682, 0.002662, 9.793e-05, 0.001866, 0.9999, 0.002065, 0.9832, 0.9914, 0.9832, 0.9912, 0.9999, -0.004131, 0.9999, -0.00393, 0.9832, 0.9974, 0.9832, 0.9972, 0.9999, 0.9876, 0.01682, 0.9876, 0.03808, 0.00165, 0.03808, 0.00165, 0.01682, 0.9868, 0.01682, 0.9868, 0.03808, 0.002464, 0.03808, 0.002464, 0.01682, 0.002065, 0.9832, 0.002065, 0.9619, 0.9914, 0.9619, 0.9914, 0.9832, -0.00393, 0.9832, -0.00393, 0.9619, 0.9974, 0.9619, 0.9974, 0.9832, 0.9874, 0.9664, 0.9871, 0.9832, 0.001181, 0.9832, 0.001424, 0.9664, 0.9865, 0.9664, 0.9863, 0.9832, 0.001995, 0.9832, 0.002238, 0.9664, 0.002292, 0.03355, 0.002536, 0.01683, 0.9919, 0.01683, 0.9916, 0.03355, -0.0037, 0.03355, -0.003453, 0.01683, 0.9979, 0.01683, 0.9976, 0.03355, -0.0037, 0.9452, -0.0037, 0.03355, 0.9976, 0.03355, 0.9976, 0.9452, 0.9865, 0.0548, 0.9865, 0.9664, 0.002238, 0.9664, 0.002238, 0.0548, 0.9874, 0.0548, 0.9874, 0.9664, 0.001424, 0.9664, 0.001424, 0.0548, 0.9876, 0.03808, 0.9874, 0.0548, 0.001424, 0.0548, 0.00165, 0.03808, 0.9868, 0.03808, 0.9865, 0.0548, 0.002238, 0.0548, 0.002464, 0.03808, 0.002065, 0.9619, 0.002292, 0.9452, 0.9916, 0.9452, 0.9914, 0.9619, -0.00393, 0.9619, -0.0037, 0.9452, 0.9976, 0.9452, 0.9974, 0.9619, 0.9916, 0.03355, 0.9916, 0.9452, 0.002292, 0.9452, 0.002292, 0.03355])
me_cube_008.materials.append(mat_metal_wall_2)
me_cube_008.materials.append(mat_dark)
me_cube_008.materials.append(mat_danger)
me_cube_008.materials.append(mat_floor)
me_cube_008.materials.append(mat_ceiling)
me_cube_008.materials.append(mat_white_wall_light)
me_cube_008.materials.append(mat_emissive)
me_cube_008.use_remesh_preserve_volume = False
me_cube_008.use_remesh_preserve_attributes = False
me_cube_008.use_mirror_vertex_groups = False
me_cube_008.update()
me_cube_004 = bpy.data.meshes.new('Cube.004')
me_cube_004.from_pydata([(-0.6047, -0.6047, -0.6047), (-0.6047, -0.6047, 0.6047), (-0.6047, 0.6047, -0.6047), (-0.6047, 0.6047, 0.6047), (0.6047, -0.6047, -0.6047), (0.6047, -0.6047, 0.6047), (0.6047, 0.6047, -0.6047), (0.6047, 0.6047, 0.6047)], [], [(0, 1, 3, 2), (2, 3, 7, 6), (6, 7, 5, 4), (4, 5, 1, 0), (2, 6, 4, 0), (7, 3, 1, 5)])
_uv = me_cube_004.uv_layers.new(name='UVMap')
_uv.uv.foreach_set('vector', [0.0, 0.0, 1.0, 0.0, 1.0, 1.0, 0.0, 1.0, 0.0, 0.0, 1.0, 0.0, 1.0, 1.0, 0.0, 1.0, 0.0, 0.0, 1.0, 0.0, 1.0, 1.0, 0.0, 1.0, 0.0, 0.0, 1.0, 0.0, 1.0, 1.0, 0.0, 1.0, 0.0, 0.0, 1.0, 0.0, 1.0, 1.0, 0.0, 1.0, 0.0, 0.0, 1.0, 0.0, 1.0, 1.0, 0.0, 1.0])
me_cube_004.materials.append(mat_defaultmaterial)
me_cube_004.use_remesh_preserve_volume = False
me_cube_004.use_remesh_preserve_attributes = False
me_cube_004.use_mirror_vertex_groups = False
me_cube_004.update()
me_cube_005 = bpy.data.meshes.new('Cube.005')
me_cube_005.from_pydata([(-1.061, -1.061, -1.061), (-1.061, -1.061, 1.061), (-1.061, 1.061, -1.061), (-1.061, 1.061, 1.061), (1.061, -1.061, -1.061), (1.061, -1.061, 1.061), (1.061, 1.061, -1.061), (1.061, 1.061, 1.061)], [], [(0, 1, 3, 2), (2, 3, 7, 6), (6, 7, 5, 4), (4, 5, 1, 0), (2, 6, 4, 0), (7, 3, 1, 5)])
_uv = me_cube_005.uv_layers.new(name='UVMap')
_uv.uv.foreach_set('vector', [0.0, 0.0, 1.0, 0.0, 1.0, 1.0, 0.0, 1.0, 0.0, 0.0, 1.0, 0.0, 1.0, 1.0, 0.0, 1.0, 0.0, 0.0, 1.0, 0.0, 1.0, 1.0, 0.0, 1.0, 0.0, 0.0, 1.0, 0.0, 1.0, 1.0, 0.0, 1.0, 0.0, 0.0, 1.0, 0.0, 1.0, 1.0, 0.0, 1.0, 0.0, 0.0, 1.0, 0.0, 1.0, 1.0, 0.0, 1.0])
me_cube_005.materials.append(mat_defaultmaterial)
me_cube_005.use_remesh_preserve_volume = False
me_cube_005.use_remesh_preserve_attributes = False
me_cube_005.use_mirror_vertex_groups = False
me_cube_005.update()
me_cube_006 = bpy.data.meshes.new('Cube.006')
me_cube_006.from_pydata([(-1.196, -1.196, -1.196), (-1.196, -1.196, 1.196), (-1.196, 1.196, -1.196), (-1.196, 1.196, 1.196), (1.196, -1.196, -1.196), (1.196, -1.196, 1.196), (1.196, 1.196, -1.196), (1.196, 1.196, 1.196)], [], [(0, 1, 3, 2), (2, 3, 7, 6), (6, 7, 5, 4), (4, 5, 1, 0), (2, 6, 4, 0), (7, 3, 1, 5)])
_uv = me_cube_006.uv_layers.new(name='UVMap')
_uv.uv.foreach_set('vector', [0.0, 0.0, 1.0, 0.0, 1.0, 1.0, 0.0, 1.0, 0.0, 0.0, 1.0, 0.0, 1.0, 1.0, 0.0, 1.0, 0.0, 0.0, 1.0, 0.0, 1.0, 1.0, 0.0, 1.0, 0.0, 0.0, 1.0, 0.0, 1.0, 1.0, 0.0, 1.0, 0.0, 0.0, 1.0, 0.0, 1.0, 1.0, 0.0, 1.0, 0.0, 0.0, 1.0, 0.0, 1.0, 1.0, 0.0, 1.0])
me_cube_006.materials.append(mat_defaultmaterial)
me_cube_006.use_remesh_preserve_volume = False
me_cube_006.use_remesh_preserve_attributes = False
me_cube_006.use_mirror_vertex_groups = False
me_cube_006.update()

# ---- objects
ob_model = bpy.data.objects.new('Model', me_cube_013)
ob_camera = bpy.data.objects.new('Camera', cam_camera)
ob_point = bpy.data.objects.new('Point', light_point)
ob_mountpoint = bpy.data.objects.new('MountPoint', me_mountpoint)
ob_lod_10 = bpy.data.objects.new('LOD_10', me_cube_003)
ob_lod_30 = bpy.data.objects.new('LOD_30', me_cube_007)
ob_lod_50 = bpy.data.objects.new('LOD_50', me_cube_008)
ob_construction_1 = bpy.data.objects.new('CONSTRUCTION_1', me_cube_004)
ob_construction_2 = bpy.data.objects.new('CONSTRUCTION_2', me_cube_005)
ob_construction_3 = bpy.data.objects.new('CONSTRUCTION_3', me_cube_006)

# ---- transforms, parenting, visibility, modifiers, constraints
ob_model.location = (0.0, 0.0, 0.0)
ob_model.lineart.crease_threshold = 0.0
ob_camera.location = (-3.431, -3.746, 2.757)
ob_camera.rotation_euler = (1.031, 0.00468, -0.7524)
ob_camera.lineart.crease_threshold = 0.0
ob_point.location = (-5.866, 0.5836, 3.192)
ob_point.lineart.crease_threshold = 0.0
ob_mountpoint.location = (0.0, 0.0, 0.0)
ob_mountpoint.lock_location = (True, True, True)
ob_mountpoint.lock_rotation = (True, True, True)
ob_mountpoint.lock_scale = (True, True, True)
ob_mountpoint.lineart.crease_threshold = 0.0
ob_lod_10.location = (0.0, 0.0, 0.0)
ob_lod_10.lineart.crease_threshold = 0.0
ob_lod_30.location = (0.0, 0.0, 0.0)
ob_lod_30.lineart.crease_threshold = 0.0
ob_lod_50.location = (0.0, 0.0, 0.0)
ob_lod_50.lineart.crease_threshold = 0.0
ob_construction_1.location = (0.0, 0.0, 0.0)
ob_construction_1.lineart.crease_threshold = 0.0
ob_construction_2.location = (0.0, 0.0, 0.0)
ob_construction_2.lineart.crease_threshold = 0.0
ob_construction_3.location = (0.0, 0.0, 0.0)
ob_construction_3.lineart.crease_threshold = 0.0

# ---- collection membership
col_collection_1.objects.link(ob_model)
col_collection_1.objects.link(ob_camera)
col_collection_1.objects.link(ob_point)
col_collection_3.objects.link(ob_mountpoint)
col_collection_6.objects.link(ob_lod_10)
col_collection_7.objects.link(ob_lod_30)
col_collection_8.objects.link(ob_lod_50)
col_collection_11.objects.link(ob_construction_1)
col_collection_12.objects.link(ob_construction_2)
col_collection_13.objects.link(ob_construction_3)

# ---- scene / render settings (as saved in the file)
scene.camera = ob_camera
scene.frame_start = 1; scene.frame_end = 250; scene.frame_set(1)
scene.render.engine = 'CYCLES'
scene.render.resolution_x = 128
scene.render.resolution_y = 128
scene.render.dither_intensity = 0.0
scene.cycles.use_denoising = False
scene.cycles.samples = 128
scene.cycles.sampling_pattern = 'TABULATED_SOBOL'
scene.cycles.use_adaptive_sampling = False
scene.cycles.use_light_tree = False
scene.cycles.blur_glossy = 0.0
scene.cycles.sample_clamp_indirect = 0.0
scene.view_settings.view_transform = 'Standard'
bpy.context.view_layer.update()
